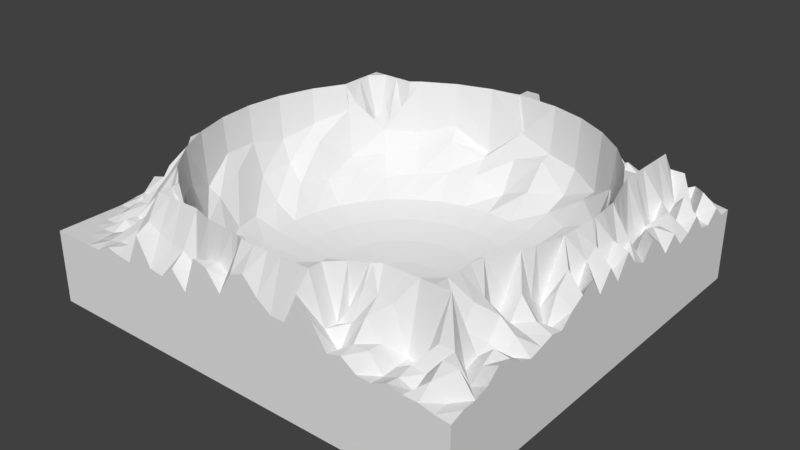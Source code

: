 # Source: environment.blend  (saved by Blender 2.79.0; exported with 4.5.12 LTS)
import bpy
from mathutils import Matrix  # noqa: F401  (used for matrix-valued properties, if any)

bpy.ops.wm.read_factory_settings(use_empty=True)
scene = bpy.context.scene
scene.name = 'Scene'

# ---- collections
col_collection_1 = bpy.data.collections.new('Collection 1'); scene.collection.children.link(col_collection_1)

# ---- world
world_world = bpy.data.worlds.new('World'); scene.world = world_world
world_world.color = (0.05088, 0.05088, 0.05088)
world_world.use_sun_shadow = False
world_world.sun_shadow_jitter_overblur = 0.0
world_world.cycles.sampling_method = 'MANUAL'

# ---- meshes
me_cube_001 = bpy.data.meshes.new('Cube.001')
me_cube_001.from_pydata([(-1.79, -0.9498, 1.526), (-0.412, 5.979, 4.392), (-0.492, 5.577, 4.233), (-0.6218, 4.925, 3.192), (-0.7966, 4.046, 2.262), (-1.01, 2.975, 1.95), (-1.253, 1.754, 1.717), (-1.516, 0.4285, 1.574), (0.9134, 5.577, 4.344), (0.7565, 5.199, 3.361), (0.5017, 4.584, 2.819), (0.1589, 3.756, 2.262), (-0.2588, 2.748, 1.95), (-0.7354, 1.597, 1.717), (-1.253, 0.3485, 1.574), (2.135, 4.925, 4.031), (1.907, 4.584, 3.781), (1.537, 4.03, 2.806), (1.04, 3.285, 2.262), (0.4331, 2.378, 1.95), (-0.2588, 1.342, 1.717), (-1.01, 0.2187, 1.574), (3.205, 4.046, 4.783), (2.916, 3.756, 3.486), (2.445, 3.285, 3.018), (1.811, 2.652, 2.262), (1.04, 1.88, 1.95), (0.1589, 0.9994, 1.717), (-0.7966, 0.0439, 1.574), (4.084, 2.975, 3.568), (3.743, 2.748, 4.247), (3.19, 2.378, 2.848), (2.445, 1.88, 2.262), (1.537, 1.274, 1.95), (0.5017, 0.5817, 1.717), (-0.6218, -0.1691, 1.574), (4.737, 1.754, 3.638), (4.358, 1.597, 3.537), (3.743, 1.342, 3.0), (2.916, 0.9994, 2.262), (1.907, 0.5817, 1.95), (0.7565, 0.1051, 1.717), (-0.492, -0.412, 1.574), (5.139, 0.4285, 5.166), (4.737, 0.3485, 3.475), (4.084, 0.2187, 2.667), (3.205, 0.0439, 2.262), (2.135, -0.1691, 1.95), (0.9134, -0.412, 1.717), (-0.412, -0.6756, 1.574), (5.275, -0.9498, 5.226), (4.865, -0.9498, 3.959), (4.199, -0.9498, 2.987), (3.303, -0.9498, 2.262), (2.212, -0.9498, 1.95), (0.9663, -0.9498, 1.717), (-0.385, -0.9498, 1.574), (5.139, -2.328, 4.581), (4.737, -2.248, 3.194), (4.084, -2.118, 2.659), (3.205, -1.944, 2.262), (2.135, -1.731, 1.95), (0.9134, -1.488, 1.717), (-0.412, -1.224, 1.574), (4.737, -3.653, 3.619), (4.358, -3.497, 3.466), (3.743, -3.242, 3.164), (2.916, -2.899, 2.262), (1.907, -2.481, 1.95), (0.7565, -2.005, 1.717), (-0.492, -1.488, 1.574), (4.084, -4.875, 5.377), (3.743, -4.647, 3.779), (3.19, -4.277, 2.749), (2.445, -3.78, 2.262), (1.537, -3.173, 1.95), (0.5017, -2.481, 1.717), (-0.6218, -1.731, 1.574), (3.205, -5.946, 3.951), (2.916, -5.656, 3.565), (2.445, -5.185, 2.938), (1.811, -4.552, 2.262), (1.04, -3.78, 1.95), (0.1589, -2.899, 1.717), (-0.7966, -1.944, 1.574), (2.135, -6.824, 3.735), (1.907, -6.483, 3.468), (1.537, -5.93, 2.882), (1.04, -5.185, 2.262), (0.4331, -4.277, 1.95), (-0.2588, -3.242, 1.717), (-1.01, -2.118, 1.574), (0.9133, -7.477, 4.29), (0.7565, -7.098, 3.628), (0.5017, -6.483, 3.146), (0.1589, -5.656, 2.262), (-0.2588, -4.647, 1.95), (-0.7354, -3.497, 1.717), (-1.253, -2.248, 1.574), (-0.412, -7.879, 4.608), (-0.492, -7.477, 3.164), (-0.6218, -6.824, 3.043), (-0.7966, -5.946, 2.262), (-1.01, -4.875, 1.95), (-1.253, -3.653, 1.717), (-1.516, -2.328, 1.574), (-1.79, -8.015, 5.252), (-1.79, -7.605, 3.898), (-1.79, -6.939, 2.917), (-1.79, -6.043, 2.262), (-1.79, -4.952, 1.95), (-1.79, -3.706, 1.717), (-1.79, -2.355, 1.574), (-3.169, -7.879, 4.838), (-3.089, -7.477, 4.375), (-2.959, -6.824, 2.915), (-2.784, -5.946, 2.262), (-2.571, -4.875, 1.95), (-2.328, -3.653, 1.717), (-2.064, -2.328, 1.574), (-4.494, -7.477, 4.847), (-4.337, -7.098, 3.118), (-4.082, -6.483, 2.728), (-3.74, -5.656, 2.262), (-3.322, -4.647, 1.95), (-2.845, -3.497, 1.717), (-2.328, -2.248, 1.574), (-5.715, -6.824, 3.599), (-5.488, -6.483, 3.531), (-5.118, -5.93, 3.103), (-4.62, -5.185, 2.262), (-4.014, -4.277, 1.95), (-3.322, -3.242, 1.717), (-2.571, -2.118, 1.574), (-6.786, -5.946, 5.167), (-6.496, -5.656, 4.107), (-6.025, -5.185, 2.669), (-5.392, -4.552, 2.262), (-4.62, -3.78, 1.95), (-3.74, -2.899, 1.717), (-2.784, -1.944, 1.574), (-7.665, -4.875, 4.893), (-7.324, -4.647, 3.469), (-6.77, -4.277, 2.662), (-6.025, -3.78, 2.262), (-5.118, -3.173, 1.95), (-4.082, -2.481, 1.717), (-2.959, -1.731, 1.574), (-8.318, -3.653, 4.18), (-7.939, -3.497, 3.845), (-7.324, -3.242, 2.736), (-6.496, -2.899, 2.262), (-5.488, -2.481, 1.95), (-4.337, -2.005, 1.717), (-3.089, -1.488, 1.574), (-8.72, -2.328, 4.913), (-8.318, -2.248, 4.291), (-7.665, -2.118, 2.656), (-6.786, -1.944, 2.262), (-5.715, -1.731, 1.95), (-4.494, -1.488, 1.717), (-3.169, -1.224, 1.574), (-8.855, -0.9498, 4.849), (-8.445, -0.9498, 3.635), (-7.78, -0.9498, 2.761), (-6.884, -0.9498, 2.262), (-5.792, -0.9498, 1.95), (-4.547, -0.9498, 1.717), (-3.196, -0.9498, 1.574), (-8.72, 0.4285, 4.557), (-8.318, 0.3485, 3.724), (-7.665, 0.2187, 3.127), (-6.786, 0.0439, 2.262), (-5.715, -0.1691, 1.95), (-4.494, -0.412, 1.717), (-3.169, -0.6756, 1.574), (-8.318, 1.754, 4.909), (-7.939, 1.597, 4.33), (-7.324, 1.342, 2.99), (-6.496, 0.9994, 2.262), (-5.488, 0.5817, 1.95), (-4.337, 0.1051, 1.717), (-3.089, -0.412, 1.574), (-7.665, 2.975, 5.266), (-7.324, 2.748, 3.492), (-6.77, 2.378, 3.098), (-6.025, 1.88, 2.262), (-5.118, 1.274, 1.95), (-4.082, 0.5817, 1.717), (-2.959, -0.1691, 1.574), (-6.786, 4.046, 4.31), (-6.496, 3.756, 3.496), (-6.025, 3.285, 2.813), (-5.392, 2.652, 2.262), (-4.62, 1.88, 1.95), (-3.74, 0.9994, 1.717), (-2.784, 0.0439, 1.574), (-5.715, 4.925, 4.225), (-5.488, 4.584, 3.693), (-5.118, 4.03, 2.949), (-4.62, 3.285, 2.262), (-4.014, 2.378, 1.95), (-3.322, 1.342, 1.717), (-2.571, 0.2187, 1.574), (-4.494, 5.577, 4.594), (-4.337, 5.199, 4.124), (-4.082, 4.584, 3.1), (-3.74, 3.756, 2.262), (-3.322, 2.748, 1.95), (-2.845, 1.597, 1.717), (-2.328, 0.3485, 1.574), (-3.169, 5.979, 3.701), (-3.089, 5.577, 3.628), (-2.959, 4.925, 3.162), (-2.784, 4.046, 2.262), (-2.571, 2.975, 1.95), (-2.328, 1.754, 1.717), (-2.064, 0.4285, 1.574), (-1.79, 6.115, 4.855), (-1.79, 5.705, 3.891), (-1.79, 5.04, 2.676), (-1.79, 4.144, 2.262), (-1.79, 3.052, 1.95), (-1.79, 1.807, 1.717), (-1.79, 0.4555, 1.574), (-9.895, -8.749, 1.272), (-9.895, -8.749, 3.953), (-9.895, 6.757, 1.272), (-9.895, 6.757, 3.953), (6.288, -8.749, 1.272), (6.288, -8.749, 3.953), (6.288, 6.757, 1.272), (6.288, 6.757, 3.953), (5.766, 6.757, 1.272), (5.244, 6.757, 1.272), (4.722, 6.757, 1.272), (4.2, 6.757, 1.272), (3.678, 6.757, 1.272), (3.156, 6.757, 1.272), (2.634, 6.757, 1.272), (2.112, 6.757, 1.272), (1.59, 6.757, 1.272), (1.068, 6.757, 1.272), (0.5456, 6.757, 1.272), (0.0236, 6.757, 1.272), (-0.4984, 6.757, 1.272), (-1.02, 6.757, 1.272), (-1.542, 6.757, 1.272), (-2.065, 6.757, 1.272), (-2.587, 6.757, 1.272), (-3.109, 6.757, 1.272), (-3.631, 6.757, 1.272), (-4.153, 6.757, 1.272), (-4.675, 6.757, 1.272), (-5.197, 6.757, 1.272), (-5.719, 6.757, 1.272), (-6.241, 6.757, 1.272), (-6.763, 6.757, 1.272), (-7.285, 6.757, 1.272), (-7.807, 6.757, 1.272), (-8.329, 6.757, 1.272), (-8.851, 6.757, 1.272), (-9.373, 6.757, 1.272), (-9.373, 6.757, 3.953), (-8.851, 6.757, 4.025), (-8.329, 6.757, 4.058), (-7.807, 6.757, 4.271), (-7.285, 6.757, 3.992), (-6.763, 6.757, 4.253), (-6.241, 6.757, 4.486), (-5.719, 6.757, 4.243), (-5.197, 6.757, 4.116), (-4.675, 6.757, 5.142), (-4.153, 6.757, 5.239), (-3.631, 6.757, 5.301), (-3.109, 6.757, 5.166), (-2.587, 6.757, 5.421), (-2.065, 6.757, 6.267), (-1.542, 6.757, 6.267), (-1.02, 6.757, 4.185), (-0.4984, 6.757, 5.261), (0.0236, 6.757, 4.044), (0.5456, 6.757, 4.629), (1.068, 6.757, 5.15), (1.59, 6.757, 4.301), (2.112, 6.757, 4.696), (2.634, 6.757, 4.175), (3.156, 6.757, 4.272), (3.678, 6.757, 4.029), (4.2, 6.757, 4.004), (4.722, 6.757, 4.261), (5.244, 6.757, 4.099), (5.766, 6.757, 4.038), (-9.373, -8.749, 1.272), (-8.851, -8.749, 1.272), (-8.329, -8.749, 1.272), (-7.807, -8.749, 1.272), (-7.285, -8.749, 1.272), (-6.763, -8.749, 1.272), (-6.241, -8.749, 1.272), (-5.719, -8.749, 1.272), (-5.197, -8.749, 1.272), (-4.675, -8.749, 1.272), (-4.153, -8.749, 1.272), (-3.631, -8.749, 1.272), (-3.109, -8.749, 1.272), (-2.587, -8.749, 1.272), (-2.065, -8.749, 1.272), (-1.542, -8.749, 1.272), (-1.02, -8.749, 1.272), (-0.4984, -8.749, 1.272), (0.0236, -8.749, 1.272), (0.5456, -8.749, 1.272), (1.068, -8.749, 1.272), (1.59, -8.749, 1.272), (2.112, -8.749, 1.272), (2.634, -8.749, 1.272), (3.156, -8.749, 1.272), (3.678, -8.749, 1.272), (4.2, -8.749, 1.272), (4.722, -8.749, 1.272), (5.244, -8.749, 1.272), (5.766, -8.749, 1.272), (5.766, -8.749, 4.012), (5.244, -8.749, 4.13), (4.722, -8.749, 4.138), (4.2, -8.749, 4.253), (3.678, -8.749, 4.014), (3.156, -8.749, 4.046), (2.634, -8.749, 4.405), (2.112, -8.749, 4.262), (1.59, -8.749, 5.059), (1.068, -8.749, 5.696), (0.5456, -8.749, 4.609), (0.0236, -8.749, 4.616), (-0.4984, -8.749, 4.98), (-1.02, -8.749, 5.55), (-1.542, -8.749, 5.351), (-2.065, -8.749, 4.515), (-2.587, -8.749, 5.181), (-3.109, -8.749, 5.317), (-3.631, -8.749, 3.986), (-4.153, -8.749, 4.587), (-4.675, -8.749, 4.149), (-5.197, -8.749, 4.218), (-5.719, -8.749, 5.188), (-6.241, -8.749, 4.064), (-6.763, -8.749, 4.117), (-7.285, -8.749, 4.235), (-7.807, -8.749, 3.966), (-8.329, -8.749, 3.953), (-8.851, -8.749, 3.953), (-9.373, -8.749, 3.953), (-9.895, 6.256, 1.272), (-9.895, 5.756, 1.272), (-9.895, 5.256, 1.272), (-9.895, 4.756, 1.272), (-9.895, 4.256, 1.272), (-9.895, 3.755, 1.272), (-9.895, 3.255, 1.272), (-9.895, 2.755, 1.272), (-9.895, 2.255, 1.272), (-9.895, 1.755, 1.272), (-9.895, 1.255, 1.272), (-9.895, 0.7543, 1.272), (-9.895, 0.2542, 1.272), (-9.895, -0.246, 1.272), (-9.895, -0.7462, 1.272), (-9.895, -1.246, 1.272), (-9.895, -1.747, 1.272), (-9.895, -2.247, 1.272), (-9.895, -2.747, 1.272), (-9.895, -3.247, 1.272), (-9.895, -3.747, 1.272), (-9.895, -4.248, 1.272), (-9.895, -4.748, 1.272), (-9.895, -5.248, 1.272), (-9.895, -5.748, 1.272), (-9.895, -6.248, 1.272), (-9.895, -6.748, 1.272), (-9.895, -7.249, 1.272), (-9.895, -7.749, 1.272), (-9.895, -8.249, 1.272), (-9.895, -8.249, 3.953), (-9.895, -7.749, 3.953), (-9.895, -7.249, 3.953), (-9.895, -6.748, 3.953), (-9.895, -6.248, 3.953), (-9.895, -5.748, 4.02), (-9.895, -5.248, 4.062), (-9.895, -4.748, 4.509), (-9.895, -4.248, 4.311), (-9.895, -3.747, 4.512), (-9.895, -3.247, 4.973), (-9.895, -2.747, 4.835), (-9.895, -2.247, 4.436), (-9.895, -1.747, 5.209), (-9.895, -1.246, 5.31), (-9.895, -0.7462, 4.172), (-9.895, -0.246, 4.102), (-9.895, 0.2542, 4.546), (-9.895, 0.7543, 4.102), (-9.895, 1.255, 4.085), (-9.895, 1.755, 4.314), (-9.895, 2.255, 4.685), (-9.895, 2.755, 4.436), (-9.895, 3.255, 4.034), (-9.895, 3.755, 3.962), (-9.895, 4.256, 4.061), (-9.895, 4.756, 4.082), (-9.895, 5.256, 4.105), (-9.895, 5.756, 3.976), (-9.895, 6.256, 3.953), (6.288, -8.249, 1.272), (6.288, -7.749, 1.272), (6.288, -7.249, 1.272), (6.288, -6.748, 1.272), (6.288, -6.248, 1.272), (6.288, -5.748, 1.272), (6.288, -5.248, 1.272), (6.288, -4.748, 1.272), (6.288, -4.248, 1.272), (6.288, -3.747, 1.272), (6.288, -3.247, 1.272), (6.288, -2.747, 1.272), (6.288, -2.247, 1.272), (6.288, -1.747, 1.272), (6.288, -1.246, 1.272), (6.288, -0.7462, 1.272), (6.288, -0.246, 1.272), (6.288, 0.2542, 1.272), (6.288, 0.7543, 1.272), (6.288, 1.255, 1.272), (6.288, 1.755, 1.272), (6.288, 2.255, 1.272), (6.288, 2.755, 1.272), (6.288, 3.255, 1.272), (6.288, 3.755, 1.272), (6.288, 4.256, 1.272), (6.288, 4.756, 1.272), (6.288, 5.256, 1.272), (6.288, 5.756, 1.272), (6.288, 6.256, 1.272), (6.288, 6.256, 3.964), (6.288, 5.756, 4.398), (6.288, 5.256, 3.955), (6.288, 4.756, 4.049), (6.288, 4.256, 4.681), (6.288, 3.755, 4.264), (6.288, 3.255, 4.072), (6.288, 2.755, 4.636), (6.288, 2.255, 4.143), (6.288, 1.755, 4.721), (6.288, 1.255, 5.011), (6.288, 0.7543, 4.434), (6.288, 0.2542, 4.669), (6.288, -0.246, 5.248), (6.288, -0.7462, 4.477), (6.288, -1.246, 5.14), (6.288, -1.747, 4.483), (6.288, -2.247, 5.19), (6.288, -2.747, 4.917), (6.288, -3.247, 4.644), (6.288, -3.747, 4.238), (6.288, -4.248, 4.34), (6.288, -4.748, 4.204), (6.288, -5.248, 4.088), (6.288, -5.748, 4.263), (6.288, -6.248, 4.622), (6.288, -6.748, 4.669), (6.288, -7.249, 4.27), (6.288, -7.749, 4.132), (6.288, -8.249, 4.11), (5.766, 6.256, 4.096), (5.766, 5.756, 4.815), (5.766, 5.256, 4.091), (5.766, 4.756, 4.136), (5.766, 4.256, 5.195), (5.766, 3.755, 4.297), (5.766, 3.255, 5.033), (5.766, 2.755, 4.735), (5.766, 2.255, 4.908), (5.766, 1.755, 5.018), (5.766, 1.255, 4.47), (5.766, 0.7543, 5.05), (5.766, 0.2542, 4.455), (5.766, -0.246, 5.435), (5.766, -0.7462, 4.205), (5.766, -1.246, 5.658), (5.766, -1.747, 5.402), (5.766, -2.247, 4.429), (5.766, -2.747, 5.56), (5.766, -3.247, 5.11), (5.766, -3.747, 3.96), (5.766, -4.248, 4.567), (5.766, -4.748, 4.392), (5.766, -5.248, 4.593), (5.766, -5.748, 4.163), (5.766, -6.248, 4.688), (5.766, -6.748, 4.42), (5.766, -7.249, 4.04), (5.766, -7.749, 4.84), (5.766, -8.249, 4.064), (5.244, 6.256, 4.705), (5.244, 5.756, 3.973), (5.244, 5.256, 5.537), (5.244, 4.756, 4.609), (5.244, 4.256, 4.235), (5.244, 3.755, 5.081), (5.244, 3.255, 4.221), (5.244, 2.755, 4.55), (5.244, 2.255, 4.135), (5.244, 1.755, 4.069), (5.244, 1.255, 4.591), (5.244, 0.7543, 3.986), (5.244, -2.747, 5.373), (5.244, -3.247, 4.381), (5.244, -3.747, 4.835), (5.244, -4.248, 5.25), (5.244, -4.748, 4.52), (5.244, -5.248, 5.028), (5.244, -5.748, 4.416), (5.244, -6.248, 4.23), (5.244, -6.748, 4.038), (5.244, -7.249, 4.896), (5.244, -7.749, 4.894), (5.244, -8.249, 4.508), (4.722, 6.256, 4.459), (4.722, 5.756, 4.584), (4.722, 5.256, 5.537), (4.722, 4.756, 6.267), (4.722, 4.256, 6.267), (4.722, 3.755, 6.267), (4.722, 3.255, 6.267), (4.722, 2.755, 6.267), (4.722, 2.255, 6.267), (4.722, -4.248, 5.027), (4.722, -4.748, 4.247), (4.722, -5.248, 5.385), (4.722, -5.748, 5.479), (4.722, -6.248, 4.834), (4.722, -6.748, 6.267), (4.722, -7.249, 4.922), (4.722, -7.749, 4.244), (4.722, -8.249, 3.964), (4.2, 6.256, 4.414), (4.2, 5.756, 4.296), (4.2, 5.256, 5.103), (4.2, 4.756, 5.466), (4.2, 4.256, 4.591), (4.2, 3.755, 5.681), (4.2, 3.255, 4.683), (4.2, -5.248, 6.267), (4.2, -5.748, 6.267), (4.2, -6.248, 6.267), (4.2, -6.748, 6.267), (4.2, -7.249, 4.009), (4.2, -7.749, 4.278), (4.2, -8.249, 4.162), (3.678, 6.256, 4.451), (3.678, 5.756, 4.024), (3.678, 5.256, 4.984), (3.678, 4.756, 4.962), (3.678, 4.256, 4.15), (3.678, 3.755, 5.785), (3.678, -5.748, 3.997), (3.678, -6.248, 4.327), (3.678, -6.748, 6.267), (3.678, -7.249, 4.004), (3.678, -7.749, 3.993), (3.678, -8.249, 3.955), (3.156, 6.256, 4.429), (3.156, 5.756, 4.26), (3.156, 5.256, 4.916), (3.156, 4.756, 4.823), (3.156, 4.256, 5.846), (3.156, -6.248, 4.213), (3.156, -6.748, 6.267), (3.156, -7.249, 5.517), (3.156, -7.749, 4.508), (3.156, -8.249, 4.543), (2.634, 6.256, 4.858), (2.634, 5.756, 4.35), (2.634, 5.256, 4.982), (2.634, 4.756, 5.277), (2.634, -6.748, 6.267), (2.634, -7.249, 5.57), (2.634, -7.749, 5.126), (2.634, -8.249, 4.528), (2.112, 6.256, 4.628), (2.112, 5.756, 4.317), (2.112, 5.256, 5.84), (2.112, -7.249, 5.557), (2.112, -7.749, 4.727), (2.112, -8.249, 4.021), (1.59, 6.256, 4.871), (1.59, 5.756, 4.519), (1.59, -7.249, 4.804), (1.59, -7.749, 4.503), (1.59, -8.249, 4.58), (1.068, 6.256, 5.555), (1.068, 5.756, 5.155), (1.068, -7.749, 6.267), (1.068, -8.249, 6.267), (0.5456, 6.256, 4.864), (0.5456, -7.749, 4.819), (0.5456, -8.249, 6.267), (0.0236, 6.256, 4.902), (0.0236, -8.249, 6.267), (-0.4984, 6.256, 5.667), (-0.4984, -8.249, 6.267), (-1.02, 6.256, 5.634), (-1.02, -8.249, 6.267), (-1.542, 6.256, 6.267), (-1.542, -8.249, 6.267), (-2.065, 6.256, 6.267), (-2.065, -8.249, 4.776), (-2.587, 6.256, 4.291), (-2.587, -8.249, 5.151), (-3.109, 6.256, 4.71), (-3.109, -8.249, 5.011), (-3.631, 6.256, 5.811), (-3.631, -8.249, 4.553), (-4.153, 6.256, 5.574), (-4.153, -7.749, 6.267), (-4.153, -8.249, 5.002), (-4.675, 6.256, 4.083), (-4.675, 5.756, 4.675), (-4.675, -7.749, 6.267), (-4.675, -8.249, 5.03), (-5.197, 6.256, 5.424), (-5.197, 5.756, 5.416), (-5.197, -7.249, 5.422), (-5.197, -7.749, 6.267), (-5.197, -8.249, 5.224), (-5.719, 6.256, 4.18), (-5.719, 5.756, 4.005), (-5.719, 5.256, 4.567), (-5.719, -7.249, 6.267), (-5.719, -7.749, 6.267), (-5.719, -8.249, 5.458), (-6.241, 6.256, 4.889), (-6.241, 5.756, 4.193), (-6.241, 5.256, 5.64), (-6.241, 4.756, 6.267), (-6.241, -6.748, 4.388), (-6.241, -7.249, 5.317), (-6.241, -7.749, 5.333), (-6.241, -8.249, 5.043), (-6.763, 6.256, 4.435), (-6.763, 5.756, 5.184), (-6.763, 5.256, 4.675), (-6.763, 4.756, 6.267), (-6.763, 4.256, 4.67), (-6.763, -6.248, 5.587), (-6.763, -6.748, 4.539), (-6.763, -7.249, 5.141), (-6.763, -7.749, 4.737), (-6.763, -8.249, 4.259), (-7.285, 6.256, 4.741), (-7.285, 5.756, 5.189), (-7.285, 5.256, 4.663), (-7.285, 4.756, 6.267), (-7.285, 4.256, 4.179), (-7.285, 3.755, 4.698), (-7.285, -5.748, 5.983), (-7.285, -6.248, 5.036), (-7.285, -6.748, 4.884), (-7.285, -7.249, 4.444), (-7.285, -7.749, 4.596), (-7.285, -8.249, 4.218), (-7.807, 6.256, 4.632), (-7.807, 5.756, 4.758), (-7.807, 5.256, 5.664), (-7.807, 4.756, 6.267), (-7.807, 4.256, 6.267), (-7.807, 3.755, 6.267), (-7.807, 3.255, 6.267), (-7.807, -5.248, 5.369), (-7.807, -5.748, 5.527), (-7.807, -6.248, 4.976), (-7.807, -6.748, 4.037), (-7.807, -7.249, 4.016), (-7.807, -7.749, 4.215), (-7.807, -8.249, 4.1), (-8.329, 6.256, 4.204), (-8.329, 5.756, 4.185), (-8.329, 5.256, 5.334), (-8.329, 4.756, 5.339), (-8.329, 4.256, 5.35), (-8.329, 3.755, 5.577), (-8.329, 3.255, 4.922), (-8.329, 2.755, 4.332), (-8.329, 2.255, 5.555), (-8.329, -4.248, 6.267), (-8.329, -4.748, 5.08), (-8.329, -5.248, 5.553), (-8.329, -5.748, 4.949), (-8.329, -6.248, 4.503), (-8.329, -6.748, 4.226), (-8.329, -7.249, 4.305), (-8.329, -7.749, 4.001), (-8.329, -8.249, 3.953), (-8.851, 6.256, 4.223), (-8.851, 5.756, 4.167), (-8.851, 5.256, 5.006), (-8.851, 4.756, 4.431), (-8.851, 4.256, 4.711), (-8.851, 3.755, 4.467), (-8.851, 3.255, 4.825), (-8.851, 2.755, 5.176), (-8.851, 2.255, 4.448), (-8.851, 1.755, 4.696), (-8.851, 1.255, 4.826), (-8.851, 0.7543, 5.766), (-8.851, 0.2542, 4.956), (-8.851, -2.247, 6.034), (-8.851, -2.747, 4.637), (-8.851, -3.247, 5.56), (-8.851, -3.747, 4.639), (-8.851, -4.248, 4.874), (-8.851, -4.748, 4.209), (-8.851, -5.248, 4.004), (-8.851, -5.748, 3.984), (-8.851, -6.248, 4.423), (-8.851, -6.748, 4.259), (-8.851, -7.249, 3.989), (-8.851, -7.749, 3.953), (-8.851, -8.249, 3.953), (-9.373, 6.256, 4.092), (-9.373, 5.756, 4.187), (-9.373, 5.256, 4.034), (-9.373, 4.756, 4.023), (-9.373, 4.256, 4.125), (-9.373, 3.755, 4.546), (-9.373, 3.255, 4.665), (-9.373, 2.755, 4.483), (-9.373, 2.255, 4.188), (-9.373, 1.755, 4.566), (-9.373, 1.255, 5.236), (-9.373, 0.7543, 5.012), (-9.373, 0.2542, 5.291), (-9.373, -0.246, 4.866), (-9.373, -0.7462, 5.338), (-9.373, -1.246, 5.007), (-9.373, -1.747, 4.494), (-9.373, -2.247, 4.711), (-9.373, -2.747, 5.417), (-9.373, -3.247, 4.694), (-9.373, -3.747, 4.652), (-9.373, -4.248, 4.361), (-9.373, -4.748, 4.651), (-9.373, -5.248, 4.001), (-9.373, -5.748, 4.264), (-9.373, -6.248, 3.986), (-9.373, -6.748, 3.953), (-9.373, -7.249, 3.953), (-9.373, -7.749, 3.953), (-9.373, -8.249, 3.953), (-9.373, 6.256, 1.272), (-9.373, 5.756, 1.272), (-9.373, 5.256, 1.272), (-9.373, 4.756, 1.272), (-9.373, 4.256, 1.272), (-9.373, 3.755, 1.272), (-9.373, 3.255, 1.272), (-9.373, 2.755, 1.272), (-9.373, 2.255, 1.272), (-9.373, 1.755, 1.272), (-9.373, 1.255, 1.272), (-9.373, 0.7543, 1.272), (-9.373, 0.2542, 1.272), (-9.373, -0.246, 1.272), (-9.373, -0.7462, 1.272), (-9.373, -1.246, 1.272), (-9.373, -1.747, 1.272), (-9.373, -2.247, 1.272), (-9.373, -2.747, 1.272), (-9.373, -3.247, 1.272), (-9.373, -3.747, 1.272), (-9.373, -4.248, 1.272), (-9.373, -4.748, 1.272), (-9.373, -5.248, 1.272), (-9.373, -5.748, 1.272), (-9.373, -6.248, 1.272), (-9.373, -6.748, 1.272), (-9.373, -7.249, 1.272), (-9.373, -7.749, 1.272), (-9.373, -8.249, 1.272), (-8.851, 6.256, 1.272), (-8.851, 5.756, 1.272), (-8.851, 5.256, 1.272), (-8.851, 4.756, 1.272), (-8.851, 4.256, 1.272), (-8.851, 3.755, 1.272), (-8.851, 3.255, 1.272), (-8.851, 2.755, 1.272), (-8.851, 2.255, 1.272), (-8.851, 1.755, 1.272), (-8.851, 1.255, 1.272), (-8.851, 0.7543, 1.272), (-8.851, 0.2542, 1.272), (-8.851, -0.246, 1.272), (-8.851, -0.7462, 1.272), (-8.851, -1.246, 1.272), (-8.851, -1.747, 1.272), (-8.851, -2.247, 1.272), (-8.851, -2.747, 1.272), (-8.851, -3.247, 1.272), (-8.851, -3.747, 1.272), (-8.851, -4.248, 1.272), (-8.851, -4.748, 1.272), (-8.851, -5.248, 1.272), (-8.851, -5.748, 1.272), (-8.851, -6.248, 1.272), (-8.851, -6.748, 1.272), (-8.851, -7.249, 1.272), (-8.851, -7.749, 1.272), (-8.851, -8.249, 1.272), (-8.329, 6.256, 1.272), (-8.329, 5.756, 1.272), (-8.329, 5.256, 1.272), (-8.329, 4.756, 1.272), (-8.329, 4.256, 1.272), (-8.329, 3.755, 1.272), (-8.329, 3.255, 1.272), (-8.329, 2.755, 1.272), (-8.329, 2.255, 1.272), (-8.329, 1.755, 1.272), (-8.329, 1.255, 1.272), (-8.329, 0.7543, 1.272), (-8.329, 0.2542, 1.272), (-8.329, -0.246, 1.272), (-8.329, -0.7462, 1.272), (-8.329, -1.246, 1.272), (-8.329, -1.747, 1.272), (-8.329, -2.247, 1.272), (-8.329, -2.747, 1.272), (-8.329, -3.247, 1.272), (-8.329, -3.747, 1.272), (-8.329, -4.248, 1.272), (-8.329, -4.748, 1.272), (-8.329, -5.248, 1.272), (-8.329, -5.748, 1.272), (-8.329, -6.248, 1.272), (-8.329, -6.748, 1.272), (-8.329, -7.249, 1.272), (-8.329, -7.749, 1.272), (-8.329, -8.249, 1.272), (-7.807, 6.256, 1.272), (-7.807, 5.756, 1.272), (-7.807, 5.256, 1.272), (-7.807, 4.756, 1.272), (-7.807, 4.256, 1.272), (-7.807, 3.755, 1.272), (-7.807, 3.255, 1.272), (-7.807, 2.755, 1.272), (-7.807, 2.255, 1.272), (-7.807, 1.755, 1.272), (-7.807, 1.255, 1.272), (-7.807, 0.7543, 1.272), (-7.807, 0.2542, 1.272), (-7.807, -0.246, 1.272), (-7.807, -0.7462, 1.272), (-7.807, -1.246, 1.272), (-7.807, -1.747, 1.272), (-7.807, -2.247, 1.272), (-7.807, -2.747, 1.272), (-7.807, -3.247, 1.272), (-7.807, -3.747, 1.272), (-7.807, -4.248, 1.272), (-7.807, -4.748, 1.272), (-7.807, -5.248, 1.272), (-7.807, -5.748, 1.272), (-7.807, -6.248, 1.272), (-7.807, -6.748, 1.272), (-7.807, -7.249, 1.272), (-7.807, -7.749, 1.272), (-7.807, -8.249, 1.272), (-7.285, 6.256, 1.272), (-7.285, 5.756, 1.272), (-7.285, 5.256, 1.272), (-7.285, 4.756, 1.272), (-7.285, 4.256, 1.272), (-7.285, 3.755, 1.272), (-7.285, 3.255, 1.272), (-7.285, 2.755, 1.272), (-7.285, 2.255, 1.272), (-7.285, 1.755, 1.272), (-7.285, 1.255, 1.272), (-7.285, 0.7543, 1.272), (-7.285, 0.2542, 1.272), (-7.285, -0.246, 1.272), (-7.285, -0.7462, 1.272), (-7.285, -1.246, 1.272), (-7.285, -1.747, 1.272), (-7.285, -2.247, 1.272), (-7.285, -2.747, 1.272), (-7.285, -3.247, 1.272), (-7.285, -3.747, 1.272), (-7.285, -4.248, 1.272), (-7.285, -4.748, 1.272), (-7.285, -5.248, 1.272), (-7.285, -5.748, 1.272), (-7.285, -6.248, 1.272), (-7.285, -6.748, 1.272), (-7.285, -7.249, 1.272), (-7.285, -7.749, 1.272), (-7.285, -8.249, 1.272), (-6.763, 6.256, 1.272), (-6.763, 5.756, 1.272), (-6.763, 5.256, 1.272), (-6.763, 4.756, 1.272), (-6.763, 4.256, 1.272), (-6.763, 3.755, 1.272), (-6.763, 3.255, 1.272), (-6.763, 2.755, 1.272), (-6.763, 2.255, 1.272), (-6.763, 1.755, 1.272), (-6.763, 1.255, 1.272), (-6.763, 0.7543, 1.272), (-6.763, 0.2542, 1.272), (-6.763, -0.246, 1.272), (-6.763, -0.7462, 1.272), (-6.763, -1.246, 1.272), (-6.763, -1.747, 1.272), (-6.763, -2.247, 1.272), (-6.763, -2.747, 1.272), (-6.763, -3.247, 1.272), (-6.763, -3.747, 1.272), (-6.763, -4.248, 1.272), (-6.763, -4.748, 1.272), (-6.763, -5.248, 1.272), (-6.763, -5.748, 1.272), (-6.763, -6.248, 1.272), (-6.763, -6.748, 1.272), (-6.763, -7.249, 1.272), (-6.763, -7.749, 1.272), (-6.763, -8.249, 1.272), (-6.241, 6.256, 1.272), (-6.241, 5.756, 1.272), (-6.241, 5.256, 1.272), (-6.241, 4.756, 1.272), (-6.241, 4.256, 1.272), (-6.241, 3.755, 1.272), (-6.241, 3.255, 1.272), (-6.241, 2.755, 1.272), (-6.241, 2.255, 1.272), (-6.241, 1.755, 1.272), (-6.241, 1.255, 1.272), (-6.241, 0.7543, 1.272), (-6.241, 0.2542, 1.272), (-6.241, -0.246, 1.272), (-6.241, -0.7462, 1.272), (-6.241, -1.246, 1.272), (-6.241, -1.747, 1.272), (-6.241, -2.247, 1.272), (-6.241, -2.747, 1.272), (-6.241, -3.247, 1.272), (-6.241, -3.747, 1.272), (-6.241, -4.248, 1.272), (-6.241, -4.748, 1.272), (-6.241, -5.248, 1.272), (-6.241, -5.748, 1.272), (-6.241, -6.248, 1.272), (-6.241, -6.748, 1.272), (-6.241, -7.249, 1.272), (-6.241, -7.749, 1.272), (-6.241, -8.249, 1.272), (-5.719, 6.256, 1.272), (-5.719, 5.756, 1.272), (-5.719, 5.256, 1.272), (-5.719, 4.756, 1.272), (-5.719, 4.256, 1.272), (-5.719, 3.755, 1.272), (-5.719, 3.255, 1.272), (-5.719, 2.755, 1.272), (-5.719, 2.255, 1.272), (-5.719, 1.755, 1.272), (-5.719, 1.255, 1.272), (-5.719, 0.7543, 1.272), (-5.719, 0.2542, 1.272), (-5.719, -0.246, 1.272), (-5.719, -0.7462, 1.272), (-5.719, -1.246, 1.272), (-5.719, -1.747, 1.272), (-5.719, -2.247, 1.272), (-5.719, -2.747, 1.272), (-5.719, -3.247, 1.272), (-5.719, -3.747, 1.272), (-5.719, -4.248, 1.272), (-5.719, -4.748, 1.272), (-5.719, -5.248, 1.272), (-5.719, -5.748, 1.272), (-5.719, -6.248, 1.272), (-5.719, -6.748, 1.272), (-5.719, -7.249, 1.272), (-5.719, -7.749, 1.272), (-5.719, -8.249, 1.272), (-5.197, 6.256, 1.272), (-5.197, 5.756, 1.272), (-5.197, 5.256, 1.272), (-5.197, 4.756, 1.272), (-5.197, 4.256, 1.272), (-5.197, 3.755, 1.272), (-5.197, 3.255, 1.272), (-5.197, 2.755, 1.272), (-5.197, 2.255, 1.272), (-5.197, 1.755, 1.272), (-5.197, 1.255, 1.272), (-5.197, 0.7543, 1.272), (-5.197, 0.2542, 1.272), (-5.197, -0.246, 1.272), (-5.197, -0.7462, 1.272), (-5.197, -1.246, 1.272), (-5.197, -1.747, 1.272), (-5.197, -2.247, 1.272), (-5.197, -2.747, 1.272), (-5.197, -3.247, 1.272), (-5.197, -3.747, 1.272), (-5.197, -4.248, 1.272), (-5.197, -4.748, 1.272), (-5.197, -5.248, 1.272), (-5.197, -5.748, 1.272), (-5.197, -6.248, 1.272), (-5.197, -6.748, 1.272), (-5.197, -7.249, 1.272), (-5.197, -7.749, 1.272), (-5.197, -8.249, 1.272), (-4.675, 6.256, 1.272), (-4.675, 5.756, 1.272), (-4.675, 5.256, 1.272), (-4.675, 4.756, 1.272), (-4.675, 4.256, 1.272), (-4.675, 3.755, 1.272), (-4.675, 3.255, 1.272), (-4.675, 2.755, 1.272), (-4.675, 2.255, 1.272), (-4.675, 1.755, 1.272), (-4.675, 1.255, 1.272), (-4.675, 0.7543, 1.272), (-4.675, 0.2542, 1.272), (-4.675, -0.246, 1.272), (-4.675, -0.7462, 1.272), (-4.675, -1.246, 1.272), (-4.675, -1.747, 1.272), (-4.675, -2.247, 1.272), (-4.675, -2.747, 1.272), (-4.675, -3.247, 1.272), (-4.675, -3.747, 1.272), (-4.675, -4.248, 1.272), (-4.675, -4.748, 1.272), (-4.675, -5.248, 1.272), (-4.675, -5.748, 1.272), (-4.675, -6.248, 1.272), (-4.675, -6.748, 1.272), (-4.675, -7.249, 1.272), (-4.675, -7.749, 1.272), (-4.675, -8.249, 1.272), (-4.153, 6.256, 1.272), (-4.153, 5.756, 1.272), (-4.153, 5.256, 1.272), (-4.153, 4.756, 1.272), (-4.153, 4.256, 1.272), (-4.153, 3.755, 1.272), (-4.153, 3.255, 1.272), (-4.153, 2.755, 1.272), (-4.153, 2.255, 1.272), (-4.153, 1.755, 1.272), (-4.153, 1.255, 1.272), (-4.153, 0.7543, 1.272), (-4.153, 0.2542, 1.272), (-4.153, -0.246, 1.272), (-4.153, -0.7462, 1.272), (-4.153, -1.246, 1.272), (-4.153, -1.747, 1.272), (-4.153, -2.247, 1.272), (-4.153, -2.747, 1.272), (-4.153, -3.247, 1.272), (-4.153, -3.747, 1.272), (-4.153, -4.248, 1.272), (-4.153, -4.748, 1.272), (-4.153, -5.248, 1.272), (-4.153, -5.748, 1.272), (-4.153, -6.248, 1.272), (-4.153, -6.748, 1.272), (-4.153, -7.249, 1.272), (-4.153, -7.749, 1.272), (-4.153, -8.249, 1.272), (-3.631, 6.256, 1.272), (-3.631, 5.756, 1.272), (-3.631, 5.256, 1.272), (-3.631, 4.756, 1.272), (-3.631, 4.256, 1.272), (-3.631, 3.755, 1.272), (-3.631, 3.255, 1.272), (-3.631, 2.755, 1.272), (-3.631, 2.255, 1.272), (-3.631, 1.755, 1.272), (-3.631, 1.255, 1.272), (-3.631, 0.7543, 1.272), (-3.631, 0.2542, 1.272), (-3.631, -0.246, 1.272), (-3.631, -0.7462, 1.272), (-3.631, -1.246, 1.272), (-3.631, -1.747, 1.272), (-3.631, -2.247, 1.272), (-3.631, -2.747, 1.272), (-3.631, -3.247, 1.272), (-3.631, -3.747, 1.272), (-3.631, -4.248, 1.272), (-3.631, -4.748, 1.272), (-3.631, -5.248, 1.272), (-3.631, -5.748, 1.272), (-3.631, -6.248, 1.272), (-3.631, -6.748, 1.272), (-3.631, -7.249, 1.272), (-3.631, -7.749, 1.272), (-3.631, -8.249, 1.272), (-3.109, 6.256, 1.272), (-3.109, 5.756, 1.272), (-3.109, 5.256, 1.272), (-3.109, 4.756, 1.272), (-3.109, 4.256, 1.272), (-3.109, 3.755, 1.272), (-3.109, 3.255, 1.272), (-3.109, 2.755, 1.272), (-3.109, 2.255, 1.272), (-3.109, 1.755, 1.272), (-3.109, 1.255, 1.272), (-3.109, 0.7543, 1.272), (-3.109, 0.2542, 1.272), (-3.109, -0.246, 1.272), (-3.109, -0.7462, 1.272), (-3.109, -1.246, 1.272), (-3.109, -1.747, 1.272), (-3.109, -2.247, 1.272), (-3.109, -2.747, 1.272), (-3.109, -3.247, 1.272), (-3.109, -3.747, 1.272), (-3.109, -4.248, 1.272), (-3.109, -4.748, 1.272), (-3.109, -5.248, 1.272), (-3.109, -5.748, 1.272), (-3.109, -6.248, 1.272), (-3.109, -6.748, 1.272), (-3.109, -7.249, 1.272), (-3.109, -7.749, 1.272), (-3.109, -8.249, 1.272), (-2.587, 6.256, 1.272), (-2.587, 5.756, 1.272), (-2.587, 5.256, 1.272), (-2.587, 4.756, 1.272), (-2.587, 4.256, 1.272), (-2.587, 3.755, 1.272), (-2.587, 3.255, 1.272), (-2.587, 2.755, 1.272), (-2.587, 2.255, 1.272), (-2.587, 1.755, 1.272), (-2.587, 1.255, 1.272), (-2.587, 0.7543, 1.272), (-2.587, 0.2542, 1.272), (-2.587, -0.246, 1.272), (-2.587, -0.7462, 1.272), (-2.587, -1.246, 1.272), (-2.587, -1.747, 1.272), (-2.587, -2.247, 1.272), (-2.587, -2.747, 1.272), (-2.587, -3.247, 1.272), (-2.587, -3.747, 1.272), (-2.587, -4.248, 1.272), (-2.587, -4.748, 1.272), (-2.587, -5.248, 1.272), (-2.587, -5.748, 1.272), (-2.587, -6.248, 1.272), (-2.587, -6.748, 1.272), (-2.587, -7.249, 1.272), (-2.587, -7.749, 1.272), (-2.587, -8.249, 1.272), (-2.065, 6.256, 1.272), (-2.065, 5.756, 1.272), (-2.065, 5.256, 1.272), (-2.065, 4.756, 1.272), (-2.065, 4.256, 1.272), (-2.065, 3.755, 1.272), (-2.065, 3.255, 1.272), (-2.065, 2.755, 1.272), (-2.065, 2.255, 1.272), (-2.065, 1.755, 1.272), (-2.065, 1.255, 1.272), (-2.065, 0.7543, 1.272), (-2.065, 0.2542, 1.272), (-2.065, -0.246, 1.272), (-2.065, -0.7462, 1.272), (-2.065, -1.246, 1.272), (-2.065, -1.747, 1.272), (-2.065, -2.247, 1.272), (-2.065, -2.747, 1.272), (-2.065, -3.247, 1.272), (-2.065, -3.747, 1.272), (-2.065, -4.248, 1.272), (-2.065, -4.748, 1.272), (-2.065, -5.248, 1.272), (-2.065, -5.748, 1.272), (-2.065, -6.248, 1.272), (-2.065, -6.748, 1.272), (-2.065, -7.249, 1.272), (-2.065, -7.749, 1.272), (-2.065, -8.249, 1.272), (-1.542, 6.256, 1.272), (-1.542, 5.756, 1.272), (-1.542, 5.256, 1.272), (-1.542, 4.756, 1.272), (-1.542, 4.256, 1.272), (-1.542, 3.755, 1.272), (-1.542, 3.255, 1.272), (-1.542, 2.755, 1.272), (-1.542, 2.255, 1.272), (-1.542, 1.755, 1.272), (-1.542, 1.255, 1.272), (-1.542, 0.7543, 1.272), (-1.542, 0.2542, 1.272), (-1.542, -0.246, 1.272), (-1.542, -0.7462, 1.272), (-1.542, -1.246, 1.272), (-1.542, -1.747, 1.272), (-1.542, -2.247, 1.272), (-1.542, -2.747, 1.272), (-1.542, -3.247, 1.272), (-1.542, -3.747, 1.272), (-1.542, -4.248, 1.272), (-1.542, -4.748, 1.272), (-1.542, -5.248, 1.272), (-1.542, -5.748, 1.272), (-1.542, -6.248, 1.272), (-1.542, -6.748, 1.272), (-1.542, -7.249, 1.272), (-1.542, -7.749, 1.272), (-1.542, -8.249, 1.272), (-1.02, 6.256, 1.272), (-1.02, 5.756, 1.272), (-1.02, 5.256, 1.272), (-1.02, 4.756, 1.272), (-1.02, 4.256, 1.272), (-1.02, 3.755, 1.272), (-1.02, 3.255, 1.272), (-1.02, 2.755, 1.272), (-1.02, 2.255, 1.272), (-1.02, 1.755, 1.272), (-1.02, 1.255, 1.272), (-1.02, 0.7543, 1.272), (-1.02, 0.2542, 1.272), (-1.02, -0.246, 1.272), (-1.02, -0.7462, 1.272), (-1.02, -1.246, 1.272), (-1.02, -1.747, 1.272), (-1.02, -2.247, 1.272), (-1.02, -2.747, 1.272), (-1.02, -3.247, 1.272), (-1.02, -3.747, 1.272), (-1.02, -4.248, 1.272), (-1.02, -4.748, 1.272), (-1.02, -5.248, 1.272), (-1.02, -5.748, 1.272), (-1.02, -6.248, 1.272), (-1.02, -6.748, 1.272), (-1.02, -7.249, 1.272), (-1.02, -7.749, 1.272), (-1.02, -8.249, 1.272), (-0.4984, 6.256, 1.272), (-0.4984, 5.756, 1.272), (-0.4984, 5.256, 1.272), (-0.4984, 4.756, 1.272), (-0.4984, 4.256, 1.272), (-0.4984, 3.755, 1.272), (-0.4984, 3.255, 1.272), (-0.4984, 2.755, 1.272), (-0.4984, 2.255, 1.272), (-0.4984, 1.755, 1.272), (-0.4984, 1.255, 1.272), (-0.4984, 0.7543, 1.272), (-0.4984, 0.2542, 1.272), (-0.4984, -0.246, 1.272), (-0.4984, -0.7462, 1.272), (-0.4984, -1.246, 1.272), (-0.4984, -1.747, 1.272), (-0.4984, -2.247, 1.272), (-0.4984, -2.747, 1.272), (-0.4984, -3.247, 1.272), (-0.4984, -3.747, 1.272), (-0.4984, -4.248, 1.272), (-0.4984, -4.748, 1.272), (-0.4984, -5.248, 1.272), (-0.4984, -5.748, 1.272), (-0.4984, -6.248, 1.272), (-0.4984, -6.748, 1.272), (-0.4984, -7.249, 1.272), (-0.4984, -7.749, 1.272), (-0.4984, -8.249, 1.272), (0.0236, 6.256, 1.272), (0.0236, 5.756, 1.272), (0.0236, 5.256, 1.272), (0.0236, 4.756, 1.272), (0.0236, 4.256, 1.272), (0.0236, 3.755, 1.272), (0.0236, 3.255, 1.272), (0.0236, 2.755, 1.272), (0.0236, 2.255, 1.272), (0.0236, 1.755, 1.272), (0.0236, 1.255, 1.272), (0.0236, 0.7543, 1.272), (0.0236, 0.2542, 1.272), (0.0236, -0.246, 1.272), (0.0236, -0.7462, 1.272), (0.0236, -1.246, 1.272), (0.0236, -1.747, 1.272), (0.0236, -2.247, 1.272), (0.0236, -2.747, 1.272), (0.0236, -3.247, 1.272), (0.0236, -3.747, 1.272), (0.0236, -4.248, 1.272), (0.0236, -4.748, 1.272), (0.0236, -5.248, 1.272), (0.0236, -5.748, 1.272), (0.0236, -6.248, 1.272), (0.0236, -6.748, 1.272), (0.0236, -7.249, 1.272), (0.0236, -7.749, 1.272), (0.0236, -8.249, 1.272), (0.5456, 6.256, 1.272), (0.5456, 5.756, 1.272), (0.5456, 5.256, 1.272), (0.5456, 4.756, 1.272), (0.5456, 4.256, 1.272), (0.5456, 3.755, 1.272), (0.5456, 3.255, 1.272), (0.5456, 2.755, 1.272), (0.5456, 2.255, 1.272), (0.5456, 1.755, 1.272), (0.5456, 1.255, 1.272), (0.5456, 0.7543, 1.272), (0.5456, 0.2542, 1.272), (0.5456, -0.246, 1.272), (0.5456, -0.7462, 1.272), (0.5456, -1.246, 1.272), (0.5456, -1.747, 1.272), (0.5456, -2.247, 1.272), (0.5456, -2.747, 1.272), (0.5456, -3.247, 1.272), (0.5456, -3.747, 1.272), (0.5456, -4.248, 1.272), (0.5456, -4.748, 1.272), (0.5456, -5.248, 1.272), (0.5456, -5.748, 1.272), (0.5456, -6.248, 1.272), (0.5456, -6.748, 1.272), (0.5456, -7.249, 1.272), (0.5456, -7.749, 1.272), (0.5456, -8.249, 1.272), (1.068, 6.256, 1.272), (1.068, 5.756, 1.272), (1.068, 5.256, 1.272), (1.068, 4.756, 1.272), (1.068, 4.256, 1.272), (1.068, 3.755, 1.272), (1.068, 3.255, 1.272), (1.068, 2.755, 1.272), (1.068, 2.255, 1.272), (1.068, 1.755, 1.272), (1.068, 1.255, 1.272), (1.068, 0.7543, 1.272), (1.068, 0.2542, 1.272), (1.068, -0.246, 1.272), (1.068, -0.7462, 1.272), (1.068, -1.246, 1.272), (1.068, -1.747, 1.272), (1.068, -2.247, 1.272), (1.068, -2.747, 1.272), (1.068, -3.247, 1.272), (1.068, -3.747, 1.272), (1.068, -4.248, 1.272), (1.068, -4.748, 1.272), (1.068, -5.248, 1.272), (1.068, -5.748, 1.272), (1.068, -6.248, 1.272), (1.068, -6.748, 1.272), (1.068, -7.249, 1.272), (1.068, -7.749, 1.272), (1.068, -8.249, 1.272), (1.59, 6.256, 1.272), (1.59, 5.756, 1.272), (1.59, 5.256, 1.272), (1.59, 4.756, 1.272), (1.59, 4.256, 1.272), (1.59, 3.755, 1.272), (1.59, 3.255, 1.272), (1.59, 2.755, 1.272), (1.59, 2.255, 1.272), (1.59, 1.755, 1.272), (1.59, 1.255, 1.272), (1.59, 0.7543, 1.272), (1.59, 0.2542, 1.272), (1.59, -0.246, 1.272), (1.59, -0.7462, 1.272), (1.59, -1.246, 1.272), (1.59, -1.747, 1.272), (1.59, -2.247, 1.272), (1.59, -2.747, 1.272), (1.59, -3.247, 1.272), (1.59, -3.747, 1.272), (1.59, -4.248, 1.272), (1.59, -4.748, 1.272), (1.59, -5.248, 1.272), (1.59, -5.748, 1.272), (1.59, -6.248, 1.272), (1.59, -6.748, 1.272), (1.59, -7.249, 1.272), (1.59, -7.749, 1.272), (1.59, -8.249, 1.272), (2.112, 6.256, 1.272), (2.112, 5.756, 1.272), (2.112, 5.256, 1.272), (2.112, 4.756, 1.272), (2.112, 4.256, 1.272), (2.112, 3.755, 1.272), (2.112, 3.255, 1.272), (2.112, 2.755, 1.272), (2.112, 2.255, 1.272), (2.112, 1.755, 1.272), (2.112, 1.255, 1.272), (2.112, 0.7543, 1.272), (2.112, 0.2542, 1.272), (2.112, -0.246, 1.272), (2.112, -0.7462, 1.272), (2.112, -1.246, 1.272), (2.112, -1.747, 1.272), (2.112, -2.247, 1.272), (2.112, -2.747, 1.272), (2.112, -3.247, 1.272), (2.112, -3.747, 1.272), (2.112, -4.248, 1.272), (2.112, -4.748, 1.272), (2.112, -5.248, 1.272), (2.112, -5.748, 1.272), (2.112, -6.248, 1.272), (2.112, -6.748, 1.272), (2.112, -7.249, 1.272), (2.112, -7.749, 1.272), (2.112, -8.249, 1.272), (2.634, 6.256, 1.272), (2.634, 5.756, 1.272), (2.634, 5.256, 1.272), (2.634, 4.756, 1.272), (2.634, 4.256, 1.272), (2.634, 3.755, 1.272), (2.634, 3.255, 1.272), (2.634, 2.755, 1.272), (2.634, 2.255, 1.272), (2.634, 1.755, 1.272), (2.634, 1.255, 1.272), (2.634, 0.7543, 1.272), (2.634, 0.2542, 1.272), (2.634, -0.246, 1.272), (2.634, -0.7462, 1.272), (2.634, -1.246, 1.272), (2.634, -1.747, 1.272), (2.634, -2.247, 1.272), (2.634, -2.747, 1.272), (2.634, -3.247, 1.272), (2.634, -3.747, 1.272), (2.634, -4.248, 1.272), (2.634, -4.748, 1.272), (2.634, -5.248, 1.272), (2.634, -5.748, 1.272), (2.634, -6.248, 1.272), (2.634, -6.748, 1.272), (2.634, -7.249, 1.272), (2.634, -7.749, 1.272), (2.634, -8.249, 1.272), (3.156, 6.256, 1.272), (3.156, 5.756, 1.272), (3.156, 5.256, 1.272), (3.156, 4.756, 1.272), (3.156, 4.256, 1.272), (3.156, 3.755, 1.272), (3.156, 3.255, 1.272), (3.156, 2.755, 1.272), (3.156, 2.255, 1.272), (3.156, 1.755, 1.272), (3.156, 1.255, 1.272), (3.156, 0.7543, 1.272), (3.156, 0.2542, 1.272), (3.156, -0.246, 1.272), (3.156, -0.7462, 1.272), (3.156, -1.246, 1.272), (3.156, -1.747, 1.272), (3.156, -2.247, 1.272), (3.156, -2.747, 1.272), (3.156, -3.247, 1.272), (3.156, -3.747, 1.272), (3.156, -4.248, 1.272), (3.156, -4.748, 1.272), (3.156, -5.248, 1.272), (3.156, -5.748, 1.272), (3.156, -6.248, 1.272), (3.156, -6.748, 1.272), (3.156, -7.249, 1.272), (3.156, -7.749, 1.272), (3.156, -8.249, 1.272), (3.678, 6.256, 1.272), (3.678, 5.756, 1.272), (3.678, 5.256, 1.272), (3.678, 4.756, 1.272), (3.678, 4.256, 1.272), (3.678, 3.755, 1.272), (3.678, 3.255, 1.272), (3.678, 2.755, 1.272), (3.678, 2.255, 1.272), (3.678, 1.755, 1.272), (3.678, 1.255, 1.272), (3.678, 0.7543, 1.272), (3.678, 0.2542, 1.272), (3.678, -0.246, 1.272), (3.678, -0.7462, 1.272), (3.678, -1.246, 1.272), (3.678, -1.747, 1.272), (3.678, -2.247, 1.272), (3.678, -2.747, 1.272), (3.678, -3.247, 1.272), (3.678, -3.747, 1.272), (3.678, -4.248, 1.272), (3.678, -4.748, 1.272), (3.678, -5.248, 1.272), (3.678, -5.748, 1.272), (3.678, -6.248, 1.272), (3.678, -6.748, 1.272), (3.678, -7.249, 1.272), (3.678, -7.749, 1.272), (3.678, -8.249, 1.272), (4.2, 6.256, 1.272), (4.2, 5.756, 1.272), (4.2, 5.256, 1.272), (4.2, 4.756, 1.272), (4.2, 4.256, 1.272), (4.2, 3.755, 1.272), (4.2, 3.255, 1.272), (4.2, 2.755, 1.272), (4.2, 2.255, 1.272), (4.2, 1.755, 1.272), (4.2, 1.255, 1.272), (4.2, 0.7543, 1.272), (4.2, 0.2542, 1.272), (4.2, -0.246, 1.272), (4.2, -0.7462, 1.272), (4.2, -1.246, 1.272), (4.2, -1.747, 1.272), (4.2, -2.247, 1.272), (4.2, -2.747, 1.272), (4.2, -3.247, 1.272), (4.2, -3.747, 1.272), (4.2, -4.248, 1.272), (4.2, -4.748, 1.272), (4.2, -5.248, 1.272), (4.2, -5.748, 1.272), (4.2, -6.248, 1.272), (4.2, -6.748, 1.272), (4.2, -7.249, 1.272), (4.2, -7.749, 1.272), (4.2, -8.249, 1.272), (4.722, 6.256, 1.272), (4.722, 5.756, 1.272), (4.722, 5.256, 1.272), (4.722, 4.756, 1.272), (4.722, 4.256, 1.272), (4.722, 3.755, 1.272), (4.722, 3.255, 1.272), (4.722, 2.755, 1.272), (4.722, 2.255, 1.272), (4.722, 1.755, 1.272), (4.722, 1.255, 1.272), (4.722, 0.7543, 1.272), (4.722, 0.2542, 1.272), (4.722, -0.246, 1.272), (4.722, -0.7462, 1.272), (4.722, -1.246, 1.272), (4.722, -1.747, 1.272), (4.722, -2.247, 1.272), (4.722, -2.747, 1.272), (4.722, -3.247, 1.272), (4.722, -3.747, 1.272), (4.722, -4.248, 1.272), (4.722, -4.748, 1.272), (4.722, -5.248, 1.272), (4.722, -5.748, 1.272), (4.722, -6.248, 1.272), (4.722, -6.748, 1.272), (4.722, -7.249, 1.272), (4.722, -7.749, 1.272), (4.722, -8.249, 1.272), (5.244, 6.256, 1.272), (5.244, 5.756, 1.272), (5.244, 5.256, 1.272), (5.244, 4.756, 1.272), (5.244, 4.256, 1.272), (5.244, 3.755, 1.272), (5.244, 3.255, 1.272), (5.244, 2.755, 1.272), (5.244, 2.255, 1.272), (5.244, 1.755, 1.272), (5.244, 1.255, 1.272), (5.244, 0.7543, 1.272), (5.244, 0.2542, 1.272), (5.244, -0.246, 1.272), (5.244, -0.7462, 1.272), (5.244, -1.246, 1.272), (5.244, -1.747, 1.272), (5.244, -2.247, 1.272), (5.244, -2.747, 1.272), (5.244, -3.247, 1.272), (5.244, -3.747, 1.272), (5.244, -4.248, 1.272), (5.244, -4.748, 1.272), (5.244, -5.248, 1.272), (5.244, -5.748, 1.272), (5.244, -6.248, 1.272), (5.244, -6.748, 1.272), (5.244, -7.249, 1.272), (5.244, -7.749, 1.272), (5.244, -8.249, 1.272), (5.766, 6.256, 1.272), (5.766, 5.756, 1.272), (5.766, 5.256, 1.272), (5.766, 4.756, 1.272), (5.766, 4.256, 1.272), (5.766, 3.755, 1.272), (5.766, 3.255, 1.272), (5.766, 2.755, 1.272), (5.766, 2.255, 1.272), (5.766, 1.755, 1.272), (5.766, 1.255, 1.272), (5.766, 0.7543, 1.272), (5.766, 0.2542, 1.272), (5.766, -0.246, 1.272), (5.766, -0.7462, 1.272), (5.766, -1.246, 1.272), (5.766, -1.747, 1.272), (5.766, -2.247, 1.272), (5.766, -2.747, 1.272), (5.766, -3.247, 1.272), (5.766, -3.747, 1.272), (5.766, -4.248, 1.272), (5.766, -4.748, 1.272), (5.766, -5.248, 1.272), (5.766, -5.748, 1.272), (5.766, -6.248, 1.272), (5.766, -6.748, 1.272), (5.766, -7.249, 1.272), (5.766, -7.749, 1.272), (5.766, -8.249, 1.272), (-2.065, 6.202, 6.267), (-3.109, 6.099, 6.267), (-2.587, 6.151, 6.267), (-3.191, 6.091, 6.267), (-1.79, 6.229, 4.84), (-3.631, 5.958, 6.267), (-4.153, 5.799, 6.267), (-4.295, 5.756, 6.267), (-4.538, 5.683, 6.267), (-4.675, 5.609, 6.267), (-5.336, 5.256, 6.267), (-5.197, 5.33, 6.267), (-5.779, 5.019, 6.267), (-5.719, 5.051, 6.267), (-6.1, 4.756, 6.267), (-6.241, 4.64, 4.035), (-6.709, 4.256, 4.715), (-6.763, 4.212, 4.979), (-6.867, 4.127, 5.285), (-7.759, 3.039, 5.817), (-7.582, 3.255, 5.562), (-7.171, 3.755, 4.313), (-7.285, 3.617, 4.867), (-7.807, 2.95, 6.267), (-7.911, 2.755, 6.267), (-8.423, 1.797, 6.267), (-8.329, 1.973, 6.267), (-8.178, 2.255, 6.267), (-8.436, 1.755, 6.267), (-8.588, 1.255, 6.267), (-8.739, 0.7543, 6.267), (-8.831, 0.4507, 6.267), (-8.851, 0.2542, 6.267), (-8.851, 0.2527, 6.267), (-8.9, -0.246, 6.267), (-8.949, -0.7462, 6.267), (-8.969, -0.9498, 6.267), (-8.94, -1.246, 6.267), (-8.851, -2.152, 6.267), (-8.891, -1.747, 6.267), (-8.831, -2.35, 6.267), (-8.842, -2.247, 6.267), (-8.711, -2.747, 6.267), (-8.559, -3.247, 6.267), (-8.423, -3.697, 6.267), (-7.759, -4.938, 6.267), (-8.329, -3.873, 6.267), (-8.396, -3.747, 6.267), (-7.807, -4.85, 6.267), (-8.129, -4.248, 6.267), (-7.861, -4.748, 6.267), (-3.109, -7.999, 6.267), (-3.191, -7.991, 6.267), (-1.79, -8.129, 6.267), (-2.065, -8.102, 6.267), (-2.587, -8.05, 6.267), (-4.538, -7.582, 5.051), (-3.989, -7.749, 6.267), (-3.631, -7.857, 6.267), (-4.153, -7.699, 4.356), (-5.197, -7.23, 5.738), (-5.162, -7.249, 5.371), (-4.675, -7.509, 5.907), (-5.719, -6.951, 6.267), (-5.779, -6.919, 6.267), (-6.763, -6.111, 6.267), (-6.867, -6.026, 6.267), (-5.986, -6.748, 6.267), (-6.596, -6.248, 6.267), (-6.241, -6.54, 6.267), (-7.505, -5.248, 6.267), (-7.285, -5.517, 6.267), (-7.095, -5.748, 6.267), (-0.3898, 6.091, 6.267), (-0.4984, 6.102, 6.267), (-0.4984, -8.002, 5.55), (-1.02, -8.053, 4.441), (-1.542, -8.104, 6.267), (-0.3898, -7.991, 3.983), (-1.02, 6.153, 6.267), (-1.542, 6.205, 6.267), (0.5456, 5.808, 6.267), (0.0236, 5.966, 6.267), (0.7148, 5.756, 6.267), (0.957, 5.683, 6.267), (0.5456, -7.707, 4.804), (0.957, -7.582, 5.18), (0.4082, -7.749, 5.497), (0.0236, -7.865, 5.429), (1.755, 5.256, 6.267), (1.59, 5.345, 6.267), (1.068, 5.624, 6.267), (2.198, -6.919, 6.267), (2.112, -6.965, 6.267), (1.581, -7.249, 6.267), (1.59, -7.244, 6.267), (1.068, -7.523, 6.267), (2.198, 5.019, 6.267), (2.112, 5.066, 6.267), (2.519, 4.756, 6.267), (2.634, 4.662, 6.267), (3.286, 4.127, 6.267), (3.156, 4.233, 6.267), (3.129, 4.256, 6.267), (4.001, 3.255, 6.267), (3.678, 3.649, 6.267), (3.591, 3.755, 6.267), (4.179, 3.039, 6.267), (3.514, -5.748, 5.235), (3.678, -5.549, 4.916), (4.179, -4.938, 5.313), (3.925, -5.248, 5.301), (3.286, -6.026, 5.015), (3.156, -6.133, 4.595), (3.015, -6.248, 4.321), (2.634, -6.561, 5.592), (2.406, -6.748, 6.267), (4.722, 2.023, 6.267), (4.598, 2.255, 6.267), (4.2, 2.999, 6.267), (4.33, 2.755, 6.267), (4.842, 1.797, 6.267), (4.855, 1.755, 6.267), (5.007, 1.255, 6.267), (5.159, 0.7543, 6.267), (5.244, 0.4734, 6.267), (5.251, 0.4507, 6.267), (5.319, -0.246, 6.267), (5.27, 0.2542, 6.267), (5.369, -0.7462, 6.267), (5.389, -0.9498, 6.267), (5.31, -1.747, 6.267), (5.359, -1.246, 6.267), (5.261, -2.247, 6.267), (5.251, -2.35, 6.267), (5.13, -2.747, 6.267), (5.244, -2.373, 6.267), (4.979, -3.247, 6.267), (4.842, -3.697, 6.267), (4.281, -4.748, 6.267), (4.2, -4.899, 6.267), (4.815, -3.747, 6.267), (4.722, -3.922, 6.267), (4.548, -4.248, 6.267)], [], [(222, 5, 4, 221), (223, 6, 5, 222), (224, 7, 6, 223), (0, 7, 224), (218, 1, 1732, 1733, 1738, 1739, 1663), (219, 2, 1, 218), (220, 3, 2, 219), (221, 4, 3, 220), (3, 10, 9, 2), (4, 11, 10, 3), (5, 12, 11, 4), (6, 13, 12, 5), (7, 14, 13, 6), (0, 14, 7), (1, 8, 1743, 1742, 1740, 1741, 1732), (2, 9, 8, 1), (14, 21, 20, 13), (0, 21, 14), (8, 15, 1756, 1757, 1748, 1749, 1750, 1743), (9, 16, 15, 8), (10, 17, 16, 9), (11, 18, 17, 10), (12, 19, 18, 11), (13, 20, 19, 12), (18, 25, 24, 17), (19, 26, 25, 18), (20, 27, 26, 19), (21, 28, 27, 20), (0, 28, 21), (15, 22, 1760, 1761, 1762, 1759, 1758, 1756), (16, 23, 22, 15), (17, 24, 23, 16), (0, 35, 28), (22, 29, 1766, 1763, 1764, 1765, 1760), (23, 30, 29, 22), (24, 31, 30, 23), (25, 32, 31, 24), (26, 33, 32, 25), (27, 34, 33, 26), (28, 35, 34, 27), (33, 40, 39, 32), (34, 41, 40, 33), (35, 42, 41, 34), (0, 42, 35), (29, 36, 1780, 1776, 1777, 1779, 1778, 1766), (30, 37, 36, 29), (31, 38, 37, 30), (32, 39, 38, 31), (36, 43, 1785, 1784, 1783, 1782, 1781, 1780), (37, 44, 43, 36), (38, 45, 44, 37), (39, 46, 45, 38), (40, 47, 46, 39), (41, 48, 47, 40), (42, 49, 48, 41), (0, 49, 42), (47, 54, 53, 46), (48, 55, 54, 47), (49, 56, 55, 48), (0, 56, 49), (43, 50, 1789, 1788, 1786, 1787, 1785), (44, 51, 50, 43), (45, 52, 51, 44), (46, 53, 52, 45), (51, 58, 57, 50), (52, 59, 58, 51), (53, 60, 59, 52), (54, 61, 60, 53), (55, 62, 61, 54), (56, 63, 62, 55), (0, 63, 56), (50, 57, 1793, 1792, 1790, 1791, 1789), (62, 69, 68, 61), (63, 70, 69, 62), (0, 70, 63), (57, 64, 1797, 1796, 1794, 1795, 1793), (58, 65, 64, 57), (59, 66, 65, 58), (60, 67, 66, 59), (61, 68, 67, 60), (65, 72, 71, 64), (66, 73, 72, 65), (67, 74, 73, 66), (68, 75, 74, 67), (69, 76, 75, 68), (70, 77, 76, 69), (0, 77, 70), (64, 71, 1769, 1799, 1798, 1802, 1801, 1800, 1797), (76, 83, 82, 75), (77, 84, 83, 76), (0, 84, 77), (71, 78, 1771, 1767, 1768, 1770, 1769), (72, 79, 78, 71), (73, 80, 79, 72), (74, 81, 80, 73), (75, 82, 81, 74), (80, 87, 86, 79), (81, 88, 87, 80), (82, 89, 88, 81), (83, 90, 89, 82), (84, 91, 90, 83), (0, 91, 84), (78, 85, 1751, 1775, 1774, 1773, 1772, 1771), (79, 86, 85, 78), (91, 98, 97, 90), (0, 98, 91), (85, 92, 1745, 1755, 1753, 1754, 1752, 1751), (86, 93, 92, 85), (87, 94, 93, 86), (88, 95, 94, 87), (89, 96, 95, 88), (90, 97, 96, 89), (95, 102, 101, 94), (96, 103, 102, 95), (97, 104, 103, 96), (98, 105, 104, 97), (0, 105, 98), (92, 99, 1737, 1747, 1746, 1744, 1745), (93, 100, 99, 92), (94, 101, 100, 93), (0, 112, 105), (99, 106, 1712, 1736, 1735, 1734, 1737), (100, 107, 106, 99), (101, 108, 107, 100), (102, 109, 108, 101), (103, 110, 109, 102), (104, 111, 110, 103), (105, 112, 111, 104), (109, 116, 115, 108), (110, 117, 116, 109), (111, 118, 117, 110), (112, 119, 118, 111), (0, 119, 112), (106, 113, 1711, 1710, 1714, 1713, 1712), (107, 114, 113, 106), (108, 115, 114, 107), (0, 126, 119), (113, 120, 1715, 1718, 1716, 1717, 1711), (114, 121, 120, 113), (115, 122, 121, 114), (116, 123, 122, 115), (117, 124, 123, 116), (118, 125, 124, 117), (119, 126, 125, 118), (124, 131, 130, 123), (125, 132, 131, 124), (126, 133, 132, 125), (0, 133, 126), (120, 127, 1723, 1722, 1719, 1720, 1721, 1715), (121, 128, 127, 120), (122, 129, 128, 121), (123, 130, 129, 122), (127, 134, 1725, 1724, 1727, 1728, 1726, 1723), (128, 135, 134, 127), (129, 136, 135, 128), (130, 137, 136, 129), (131, 138, 137, 130), (132, 139, 138, 131), (133, 140, 139, 132), (0, 140, 133), (138, 145, 144, 137), (139, 146, 145, 138), (140, 147, 146, 139), (0, 147, 140), (134, 141, 1704, 1729, 1730, 1731, 1725), (135, 142, 141, 134), (136, 143, 142, 135), (137, 144, 143, 136), (142, 149, 148, 141), (143, 150, 149, 142), (144, 151, 150, 143), (145, 152, 151, 144), (146, 153, 152, 145), (147, 154, 153, 146), (0, 154, 147), (141, 148, 1703, 1706, 1705, 1708, 1709, 1707, 1704), (153, 160, 159, 152), (154, 161, 160, 153), (0, 161, 154), (148, 155, 1699, 1701, 1702, 1703), (149, 156, 155, 148), (150, 157, 156, 149), (151, 158, 157, 150), (152, 159, 158, 151), (157, 164, 163, 156), (158, 165, 164, 157), (159, 166, 165, 158), (160, 167, 166, 159), (161, 168, 167, 160), (0, 168, 161), (155, 162, 1695, 1696, 1698, 1697, 1700, 1699), (156, 163, 162, 155), (168, 175, 174, 167), (0, 175, 168), (162, 169, 1690, 1691, 1692, 1693, 1694, 1695), (163, 170, 169, 162), (164, 171, 170, 163), (165, 172, 171, 164), (166, 173, 172, 165), (167, 174, 173, 166), (171, 178, 177, 170), (172, 179, 178, 171), (173, 180, 179, 172), (174, 181, 180, 173), (175, 182, 181, 174), (0, 182, 175), (169, 176, 1684, 1687, 1688, 1689, 1690), (170, 177, 176, 169), (182, 189, 188, 181), (0, 189, 182), (176, 183, 1678, 1682, 1683, 1686, 1685, 1684), (177, 184, 183, 176), (178, 185, 184, 177), (179, 186, 185, 178), (180, 187, 186, 179), (181, 188, 187, 180), (186, 193, 192, 185), (187, 194, 193, 186), (188, 195, 194, 187), (189, 196, 195, 188), (0, 196, 189), (183, 190, 1677, 1680, 1681, 1679, 1678), (184, 191, 190, 183), (185, 192, 191, 184), (0, 203, 196), (190, 197, 1671, 1673, 1674, 1675, 1676, 1677), (191, 198, 197, 190), (192, 199, 198, 191), (193, 200, 199, 192), (194, 201, 200, 193), (195, 202, 201, 194), (196, 203, 202, 195), (200, 207, 206, 199), (201, 208, 207, 200), (202, 209, 208, 201), (203, 210, 209, 202), (0, 210, 203), (197, 204, 1667, 1668, 1670, 1669, 1672, 1671), (198, 205, 204, 197), (199, 206, 205, 198), (0, 217, 210), (204, 211, 1662, 1664, 1665, 1666, 1667), (205, 212, 211, 204), (206, 213, 212, 205), (207, 214, 213, 206), (208, 215, 214, 207), (209, 216, 215, 208), (210, 217, 216, 209), (215, 222, 221, 214), (216, 223, 222, 215), (217, 224, 223, 216), (0, 224, 217), (211, 218, 1663, 1659, 1661, 1660, 1662), (212, 219, 218, 211), (213, 220, 219, 212), (214, 221, 220, 213), (353, 412, 228, 227), (233, 292, 232, 231), (413, 472, 230, 229), (293, 352, 226, 225), (1658, 413, 229, 322), (758, 383, 226, 352), (472, 502, 323, 230), (502, 526, 324, 323), (526, 544, 325, 324), (544, 558, 326, 325), (558, 570, 327, 326), (570, 580, 328, 327), (580, 588, 329, 328), (588, 594, 330, 329), (594, 599, 331, 330), (599, 603, 332, 331), (603, 606, 333, 332), (606, 608, 334, 333), (608, 610, 335, 334), (610, 612, 336, 335), (612, 614, 337, 336), (614, 616, 338, 337), (616, 618, 339, 338), (618, 620, 340, 339), (620, 622, 341, 340), (622, 625, 342, 341), (625, 629, 343, 342), (629, 634, 344, 343), (634, 640, 345, 344), (640, 648, 346, 345), (648, 658, 347, 346), (658, 670, 348, 347), (670, 684, 349, 348), (684, 702, 350, 349), (702, 728, 351, 350), (728, 758, 352, 351), (382, 788, 293, 225), (788, 818, 294, 293), (818, 848, 295, 294), (848, 878, 296, 295), (878, 908, 297, 296), (908, 938, 298, 297), (938, 968, 299, 298), (968, 998, 300, 299), (998, 1028, 301, 300), (1028, 1058, 302, 301), (1058, 1088, 303, 302), (1088, 1118, 304, 303), (1118, 1148, 305, 304), (1148, 1178, 306, 305), (1178, 1208, 307, 306), (1208, 1238, 308, 307), (1238, 1268, 309, 308), (1268, 1298, 310, 309), (1298, 1328, 311, 310), (1328, 1358, 312, 311), (1358, 1388, 313, 312), (1388, 1418, 314, 313), (1418, 1448, 315, 314), (1448, 1478, 316, 315), (1478, 1508, 317, 316), (1508, 1538, 318, 317), (1538, 1568, 319, 318), (1568, 1598, 320, 319), (1598, 1628, 321, 320), (1628, 1658, 322, 321), (229, 230, 323, 322), (322, 323, 324, 321), (321, 324, 325, 320), (320, 325, 326, 319), (319, 326, 327, 318), (318, 327, 328, 317), (317, 328, 329, 316), (316, 329, 330, 315), (315, 330, 331, 314), (314, 331, 332, 313), (313, 332, 333, 312), (312, 333, 334, 311), (311, 334, 335, 310), (310, 335, 336, 309), (309, 336, 337, 308), (308, 337, 338, 307), (307, 338, 339, 306), (306, 339, 340, 305), (305, 340, 341, 304), (304, 341, 342, 303), (303, 342, 343, 302), (302, 343, 344, 301), (301, 344, 345, 300), (300, 345, 346, 299), (299, 346, 347, 298), (298, 347, 348, 297), (297, 348, 349, 296), (296, 349, 350, 295), (295, 350, 351, 294), (294, 351, 352, 293), (227, 228, 263, 262), (262, 263, 264, 261), (261, 264, 265, 260), (260, 265, 266, 259), (259, 266, 267, 258), (258, 267, 268, 257), (257, 268, 269, 256), (256, 269, 270, 255), (255, 270, 271, 254), (254, 271, 272, 253), (253, 272, 273, 252), (252, 273, 274, 251), (251, 274, 275, 250), (250, 275, 276, 249), (249, 276, 277, 248), (248, 277, 278, 247), (247, 278, 279, 246), (246, 279, 280, 245), (245, 280, 281, 244), (244, 281, 282, 243), (243, 282, 283, 242), (242, 283, 284, 241), (241, 284, 285, 240), (240, 285, 286, 239), (239, 286, 287, 238), (238, 287, 288, 237), (237, 288, 289, 236), (236, 289, 290, 235), (235, 290, 291, 234), (234, 291, 292, 233), (234, 233, 1629, 1599), (1599, 1629, 1630, 1600), (1600, 1630, 1631, 1601), (1601, 1631, 1632, 1602), (1602, 1632, 1633, 1603), (1603, 1633, 1634, 1604), (1604, 1634, 1635, 1605), (1605, 1635, 1636, 1606), (1606, 1636, 1637, 1607), (1607, 1637, 1638, 1608), (1608, 1638, 1639, 1609), (1609, 1639, 1640, 1610), (1610, 1640, 1641, 1611), (1611, 1641, 1642, 1612), (1612, 1642, 1643, 1613), (1613, 1643, 1644, 1614), (1614, 1644, 1645, 1615), (1615, 1645, 1646, 1616), (1616, 1646, 1647, 1617), (1617, 1647, 1648, 1618), (1618, 1648, 1649, 1619), (1619, 1649, 1650, 1620), (1620, 1650, 1651, 1621), (1621, 1651, 1652, 1622), (1622, 1652, 1653, 1623), (1623, 1653, 1654, 1624), (1624, 1654, 1655, 1625), (1625, 1655, 1656, 1626), (1626, 1656, 1657, 1627), (1627, 1657, 1658, 1628), (235, 234, 1599, 1569), (1569, 1599, 1600, 1570), (1570, 1600, 1601, 1571), (1571, 1601, 1602, 1572), (1572, 1602, 1603, 1573), (1573, 1603, 1604, 1574), (1574, 1604, 1605, 1575), (1575, 1605, 1606, 1576), (1576, 1606, 1607, 1577), (1577, 1607, 1608, 1578), (1578, 1608, 1609, 1579), (1579, 1609, 1610, 1580), (1580, 1610, 1611, 1581), (1581, 1611, 1612, 1582), (1582, 1612, 1613, 1583), (1583, 1613, 1614, 1584), (1584, 1614, 1615, 1585), (1585, 1615, 1616, 1586), (1586, 1616, 1617, 1587), (1587, 1617, 1618, 1588), (1588, 1618, 1619, 1589), (1589, 1619, 1620, 1590), (1590, 1620, 1621, 1591), (1591, 1621, 1622, 1592), (1592, 1622, 1623, 1593), (1593, 1623, 1624, 1594), (1594, 1624, 1625, 1595), (1595, 1625, 1626, 1596), (1596, 1626, 1627, 1597), (1597, 1627, 1628, 1598), (236, 235, 1569, 1539), (1539, 1569, 1570, 1540), (1540, 1570, 1571, 1541), (1541, 1571, 1572, 1542), (1542, 1572, 1573, 1543), (1543, 1573, 1574, 1544), (1544, 1574, 1575, 1545), (1545, 1575, 1576, 1546), (1546, 1576, 1577, 1547), (1547, 1577, 1578, 1548), (1548, 1578, 1579, 1549), (1549, 1579, 1580, 1550), (1550, 1580, 1581, 1551), (1551, 1581, 1582, 1552), (1552, 1582, 1583, 1553), (1553, 1583, 1584, 1554), (1554, 1584, 1585, 1555), (1555, 1585, 1586, 1556), (1556, 1586, 1587, 1557), (1557, 1587, 1588, 1558), (1558, 1588, 1589, 1559), (1559, 1589, 1590, 1560), (1560, 1590, 1591, 1561), (1561, 1591, 1592, 1562), (1562, 1592, 1593, 1563), (1563, 1593, 1594, 1564), (1564, 1594, 1595, 1565), (1565, 1595, 1596, 1566), (1566, 1596, 1597, 1567), (1567, 1597, 1598, 1568), (237, 236, 1539, 1509), (1509, 1539, 1540, 1510), (1510, 1540, 1541, 1511), (1511, 1541, 1542, 1512), (1512, 1542, 1543, 1513), (1513, 1543, 1544, 1514), (1514, 1544, 1545, 1515), (1515, 1545, 1546, 1516), (1516, 1546, 1547, 1517), (1517, 1547, 1548, 1518), (1518, 1548, 1549, 1519), (1519, 1549, 1550, 1520), (1520, 1550, 1551, 1521), (1521, 1551, 1552, 1522), (1522, 1552, 1553, 1523), (1523, 1553, 1554, 1524), (1524, 1554, 1555, 1525), (1525, 1555, 1556, 1526), (1526, 1556, 1557, 1527), (1527, 1557, 1558, 1528), (1528, 1558, 1559, 1529), (1529, 1559, 1560, 1530), (1530, 1560, 1561, 1531), (1531, 1561, 1562, 1532), (1532, 1562, 1563, 1533), (1533, 1563, 1564, 1534), (1534, 1564, 1565, 1535), (1535, 1565, 1566, 1536), (1536, 1566, 1567, 1537), (1537, 1567, 1568, 1538), (238, 237, 1509, 1479), (1479, 1509, 1510, 1480), (1480, 1510, 1511, 1481), (1481, 1511, 1512, 1482), (1482, 1512, 1513, 1483), (1483, 1513, 1514, 1484), (1484, 1514, 1515, 1485), (1485, 1515, 1516, 1486), (1486, 1516, 1517, 1487), (1487, 1517, 1518, 1488), (1488, 1518, 1519, 1489), (1489, 1519, 1520, 1490), (1490, 1520, 1521, 1491), (1491, 1521, 1522, 1492), (1492, 1522, 1523, 1493), (1493, 1523, 1524, 1494), (1494, 1524, 1525, 1495), (1495, 1525, 1526, 1496), (1496, 1526, 1527, 1497), (1497, 1527, 1528, 1498), (1498, 1528, 1529, 1499), (1499, 1529, 1530, 1500), (1500, 1530, 1531, 1501), (1501, 1531, 1532, 1502), (1502, 1532, 1533, 1503), (1503, 1533, 1534, 1504), (1504, 1534, 1535, 1505), (1505, 1535, 1536, 1506), (1506, 1536, 1537, 1507), (1507, 1537, 1538, 1508), (239, 238, 1479, 1449), (1449, 1479, 1480, 1450), (1450, 1480, 1481, 1451), (1451, 1481, 1482, 1452), (1452, 1482, 1483, 1453), (1453, 1483, 1484, 1454), (1454, 1484, 1485, 1455), (1455, 1485, 1486, 1456), (1456, 1486, 1487, 1457), (1457, 1487, 1488, 1458), (1458, 1488, 1489, 1459), (1459, 1489, 1490, 1460), (1460, 1490, 1491, 1461), (1461, 1491, 1492, 1462), (1462, 1492, 1493, 1463), (1463, 1493, 1494, 1464), (1464, 1494, 1495, 1465), (1465, 1495, 1496, 1466), (1466, 1496, 1497, 1467), (1467, 1497, 1498, 1468), (1468, 1498, 1499, 1469), (1469, 1499, 1500, 1470), (1470, 1500, 1501, 1471), (1471, 1501, 1502, 1472), (1472, 1502, 1503, 1473), (1473, 1503, 1504, 1474), (1474, 1504, 1505, 1475), (1475, 1505, 1506, 1476), (1476, 1506, 1507, 1477), (1477, 1507, 1508, 1478), (240, 239, 1449, 1419), (1419, 1449, 1450, 1420), (1420, 1450, 1451, 1421), (1421, 1451, 1452, 1422), (1422, 1452, 1453, 1423), (1423, 1453, 1454, 1424), (1424, 1454, 1455, 1425), (1425, 1455, 1456, 1426), (1426, 1456, 1457, 1427), (1427, 1457, 1458, 1428), (1428, 1458, 1459, 1429), (1429, 1459, 1460, 1430), (1430, 1460, 1461, 1431), (1431, 1461, 1462, 1432), (1432, 1462, 1463, 1433), (1433, 1463, 1464, 1434), (1434, 1464, 1465, 1435), (1435, 1465, 1466, 1436), (1436, 1466, 1467, 1437), (1437, 1467, 1468, 1438), (1438, 1468, 1469, 1439), (1439, 1469, 1470, 1440), (1440, 1470, 1471, 1441), (1441, 1471, 1472, 1442), (1442, 1472, 1473, 1443), (1443, 1473, 1474, 1444), (1444, 1474, 1475, 1445), (1445, 1475, 1476, 1446), (1446, 1476, 1477, 1447), (1447, 1477, 1478, 1448), (241, 240, 1419, 1389), (1389, 1419, 1420, 1390), (1390, 1420, 1421, 1391), (1391, 1421, 1422, 1392), (1392, 1422, 1423, 1393), (1393, 1423, 1424, 1394), (1394, 1424, 1425, 1395), (1395, 1425, 1426, 1396), (1396, 1426, 1427, 1397), (1397, 1427, 1428, 1398), (1398, 1428, 1429, 1399), (1399, 1429, 1430, 1400), (1400, 1430, 1431, 1401), (1401, 1431, 1432, 1402), (1402, 1432, 1433, 1403), (1403, 1433, 1434, 1404), (1404, 1434, 1435, 1405), (1405, 1435, 1436, 1406), (1406, 1436, 1437, 1407), (1407, 1437, 1438, 1408), (1408, 1438, 1439, 1409), (1409, 1439, 1440, 1410), (1410, 1440, 1441, 1411), (1411, 1441, 1442, 1412), (1412, 1442, 1443, 1413), (1413, 1443, 1444, 1414), (1414, 1444, 1445, 1415), (1415, 1445, 1446, 1416), (1416, 1446, 1447, 1417), (1417, 1447, 1448, 1418), (242, 241, 1389, 1359), (1359, 1389, 1390, 1360), (1360, 1390, 1391, 1361), (1361, 1391, 1392, 1362), (1362, 1392, 1393, 1363), (1363, 1393, 1394, 1364), (1364, 1394, 1395, 1365), (1365, 1395, 1396, 1366), (1366, 1396, 1397, 1367), (1367, 1397, 1398, 1368), (1368, 1398, 1399, 1369), (1369, 1399, 1400, 1370), (1370, 1400, 1401, 1371), (1371, 1401, 1402, 1372), (1372, 1402, 1403, 1373), (1373, 1403, 1404, 1374), (1374, 1404, 1405, 1375), (1375, 1405, 1406, 1376), (1376, 1406, 1407, 1377), (1377, 1407, 1408, 1378), (1378, 1408, 1409, 1379), (1379, 1409, 1410, 1380), (1380, 1410, 1411, 1381), (1381, 1411, 1412, 1382), (1382, 1412, 1413, 1383), (1383, 1413, 1414, 1384), (1384, 1414, 1415, 1385), (1385, 1415, 1416, 1386), (1386, 1416, 1417, 1387), (1387, 1417, 1418, 1388), (243, 242, 1359, 1329), (1329, 1359, 1360, 1330), (1330, 1360, 1361, 1331), (1331, 1361, 1362, 1332), (1332, 1362, 1363, 1333), (1333, 1363, 1364, 1334), (1334, 1364, 1365, 1335), (1335, 1365, 1366, 1336), (1336, 1366, 1367, 1337), (1337, 1367, 1368, 1338), (1338, 1368, 1369, 1339), (1339, 1369, 1370, 1340), (1340, 1370, 1371, 1341), (1341, 1371, 1372, 1342), (1342, 1372, 1373, 1343), (1343, 1373, 1374, 1344), (1344, 1374, 1375, 1345), (1345, 1375, 1376, 1346), (1346, 1376, 1377, 1347), (1347, 1377, 1378, 1348), (1348, 1378, 1379, 1349), (1349, 1379, 1380, 1350), (1350, 1380, 1381, 1351), (1351, 1381, 1382, 1352), (1352, 1382, 1383, 1353), (1353, 1383, 1384, 1354), (1354, 1384, 1385, 1355), (1355, 1385, 1386, 1356), (1356, 1386, 1387, 1357), (1357, 1387, 1388, 1358), (244, 243, 1329, 1299), (1299, 1329, 1330, 1300), (1300, 1330, 1331, 1301), (1301, 1331, 1332, 1302), (1302, 1332, 1333, 1303), (1303, 1333, 1334, 1304), (1304, 1334, 1335, 1305), (1305, 1335, 1336, 1306), (1306, 1336, 1337, 1307), (1307, 1337, 1338, 1308), (1308, 1338, 1339, 1309), (1309, 1339, 1340, 1310), (1310, 1340, 1341, 1311), (1311, 1341, 1342, 1312), (1312, 1342, 1343, 1313), (1313, 1343, 1344, 1314), (1314, 1344, 1345, 1315), (1315, 1345, 1346, 1316), (1316, 1346, 1347, 1317), (1317, 1347, 1348, 1318), (1318, 1348, 1349, 1319), (1319, 1349, 1350, 1320), (1320, 1350, 1351, 1321), (1321, 1351, 1352, 1322), (1322, 1352, 1353, 1323), (1323, 1353, 1354, 1324), (1324, 1354, 1355, 1325), (1325, 1355, 1356, 1326), (1326, 1356, 1357, 1327), (1327, 1357, 1358, 1328), (245, 244, 1299, 1269), (1269, 1299, 1300, 1270), (1270, 1300, 1301, 1271), (1271, 1301, 1302, 1272), (1272, 1302, 1303, 1273), (1273, 1303, 1304, 1274), (1274, 1304, 1305, 1275), (1275, 1305, 1306, 1276), (1276, 1306, 1307, 1277), (1277, 1307, 1308, 1278), (1278, 1308, 1309, 1279), (1279, 1309, 1310, 1280), (1280, 1310, 1311, 1281), (1281, 1311, 1312, 1282), (1282, 1312, 1313, 1283), (1283, 1313, 1314, 1284), (1284, 1314, 1315, 1285), (1285, 1315, 1316, 1286), (1286, 1316, 1317, 1287), (1287, 1317, 1318, 1288), (1288, 1318, 1319, 1289), (1289, 1319, 1320, 1290), (1290, 1320, 1321, 1291), (1291, 1321, 1322, 1292), (1292, 1322, 1323, 1293), (1293, 1323, 1324, 1294), (1294, 1324, 1325, 1295), (1295, 1325, 1326, 1296), (1296, 1326, 1327, 1297), (1297, 1327, 1328, 1298), (246, 245, 1269, 1239), (1239, 1269, 1270, 1240), (1240, 1270, 1271, 1241), (1241, 1271, 1272, 1242), (1242, 1272, 1273, 1243), (1243, 1273, 1274, 1244), (1244, 1274, 1275, 1245), (1245, 1275, 1276, 1246), (1246, 1276, 1277, 1247), (1247, 1277, 1278, 1248), (1248, 1278, 1279, 1249), (1249, 1279, 1280, 1250), (1250, 1280, 1281, 1251), (1251, 1281, 1282, 1252), (1252, 1282, 1283, 1253), (1253, 1283, 1284, 1254), (1254, 1284, 1285, 1255), (1255, 1285, 1286, 1256), (1256, 1286, 1287, 1257), (1257, 1287, 1288, 1258), (1258, 1288, 1289, 1259), (1259, 1289, 1290, 1260), (1260, 1290, 1291, 1261), (1261, 1291, 1292, 1262), (1262, 1292, 1293, 1263), (1263, 1293, 1294, 1264), (1264, 1294, 1295, 1265), (1265, 1295, 1296, 1266), (1266, 1296, 1297, 1267), (1267, 1297, 1298, 1268), (247, 246, 1239, 1209), (1209, 1239, 1240, 1210), (1210, 1240, 1241, 1211), (1211, 1241, 1242, 1212), (1212, 1242, 1243, 1213), (1213, 1243, 1244, 1214), (1214, 1244, 1245, 1215), (1215, 1245, 1246, 1216), (1216, 1246, 1247, 1217), (1217, 1247, 1248, 1218), (1218, 1248, 1249, 1219), (1219, 1249, 1250, 1220), (1220, 1250, 1251, 1221), (1221, 1251, 1252, 1222), (1222, 1252, 1253, 1223), (1223, 1253, 1254, 1224), (1224, 1254, 1255, 1225), (1225, 1255, 1256, 1226), (1226, 1256, 1257, 1227), (1227, 1257, 1258, 1228), (1228, 1258, 1259, 1229), (1229, 1259, 1260, 1230), (1230, 1260, 1261, 1231), (1231, 1261, 1262, 1232), (1232, 1262, 1263, 1233), (1233, 1263, 1264, 1234), (1234, 1264, 1265, 1235), (1235, 1265, 1266, 1236), (1236, 1266, 1267, 1237), (1237, 1267, 1268, 1238), (248, 247, 1209, 1179), (1179, 1209, 1210, 1180), (1180, 1210, 1211, 1181), (1181, 1211, 1212, 1182), (1182, 1212, 1213, 1183), (1183, 1213, 1214, 1184), (1184, 1214, 1215, 1185), (1185, 1215, 1216, 1186), (1186, 1216, 1217, 1187), (1187, 1217, 1218, 1188), (1188, 1218, 1219, 1189), (1189, 1219, 1220, 1190), (1190, 1220, 1221, 1191), (1191, 1221, 1222, 1192), (1192, 1222, 1223, 1193), (1193, 1223, 1224, 1194), (1194, 1224, 1225, 1195), (1195, 1225, 1226, 1196), (1196, 1226, 1227, 1197), (1197, 1227, 1228, 1198), (1198, 1228, 1229, 1199), (1199, 1229, 1230, 1200), (1200, 1230, 1231, 1201), (1201, 1231, 1232, 1202), (1202, 1232, 1233, 1203), (1203, 1233, 1234, 1204), (1204, 1234, 1235, 1205), (1205, 1235, 1236, 1206), (1206, 1236, 1237, 1207), (1207, 1237, 1238, 1208), (249, 248, 1179, 1149), (1149, 1179, 1180, 1150), (1150, 1180, 1181, 1151), (1151, 1181, 1182, 1152), (1152, 1182, 1183, 1153), (1153, 1183, 1184, 1154), (1154, 1184, 1185, 1155), (1155, 1185, 1186, 1156), (1156, 1186, 1187, 1157), (1157, 1187, 1188, 1158), (1158, 1188, 1189, 1159), (1159, 1189, 1190, 1160), (1160, 1190, 1191, 1161), (1161, 1191, 1192, 1162), (1162, 1192, 1193, 1163), (1163, 1193, 1194, 1164), (1164, 1194, 1195, 1165), (1165, 1195, 1196, 1166), (1166, 1196, 1197, 1167), (1167, 1197, 1198, 1168), (1168, 1198, 1199, 1169), (1169, 1199, 1200, 1170), (1170, 1200, 1201, 1171), (1171, 1201, 1202, 1172), (1172, 1202, 1203, 1173), (1173, 1203, 1204, 1174), (1174, 1204, 1205, 1175), (1175, 1205, 1206, 1176), (1176, 1206, 1207, 1177), (1177, 1207, 1208, 1178), (250, 249, 1149, 1119), (1119, 1149, 1150, 1120), (1120, 1150, 1151, 1121), (1121, 1151, 1152, 1122), (1122, 1152, 1153, 1123), (1123, 1153, 1154, 1124), (1124, 1154, 1155, 1125), (1125, 1155, 1156, 1126), (1126, 1156, 1157, 1127), (1127, 1157, 1158, 1128), (1128, 1158, 1159, 1129), (1129, 1159, 1160, 1130), (1130, 1160, 1161, 1131), (1131, 1161, 1162, 1132), (1132, 1162, 1163, 1133), (1133, 1163, 1164, 1134), (1134, 1164, 1165, 1135), (1135, 1165, 1166, 1136), (1136, 1166, 1167, 1137), (1137, 1167, 1168, 1138), (1138, 1168, 1169, 1139), (1139, 1169, 1170, 1140), (1140, 1170, 1171, 1141), (1141, 1171, 1172, 1142), (1142, 1172, 1173, 1143), (1143, 1173, 1174, 1144), (1144, 1174, 1175, 1145), (1145, 1175, 1176, 1146), (1146, 1176, 1177, 1147), (1147, 1177, 1178, 1148), (251, 250, 1119, 1089), (1089, 1119, 1120, 1090), (1090, 1120, 1121, 1091), (1091, 1121, 1122, 1092), (1092, 1122, 1123, 1093), (1093, 1123, 1124, 1094), (1094, 1124, 1125, 1095), (1095, 1125, 1126, 1096), (1096, 1126, 1127, 1097), (1097, 1127, 1128, 1098), (1098, 1128, 1129, 1099), (1099, 1129, 1130, 1100), (1100, 1130, 1131, 1101), (1101, 1131, 1132, 1102), (1102, 1132, 1133, 1103), (1103, 1133, 1134, 1104), (1104, 1134, 1135, 1105), (1105, 1135, 1136, 1106), (1106, 1136, 1137, 1107), (1107, 1137, 1138, 1108), (1108, 1138, 1139, 1109), (1109, 1139, 1140, 1110), (1110, 1140, 1141, 1111), (1111, 1141, 1142, 1112), (1112, 1142, 1143, 1113), (1113, 1143, 1144, 1114), (1114, 1144, 1145, 1115), (1115, 1145, 1146, 1116), (1116, 1146, 1147, 1117), (1117, 1147, 1148, 1118), (252, 251, 1089, 1059), (1059, 1089, 1090, 1060), (1060, 1090, 1091, 1061), (1061, 1091, 1092, 1062), (1062, 1092, 1093, 1063), (1063, 1093, 1094, 1064), (1064, 1094, 1095, 1065), (1065, 1095, 1096, 1066), (1066, 1096, 1097, 1067), (1067, 1097, 1098, 1068), (1068, 1098, 1099, 1069), (1069, 1099, 1100, 1070), (1070, 1100, 1101, 1071), (1071, 1101, 1102, 1072), (1072, 1102, 1103, 1073), (1073, 1103, 1104, 1074), (1074, 1104, 1105, 1075), (1075, 1105, 1106, 1076), (1076, 1106, 1107, 1077), (1077, 1107, 1108, 1078), (1078, 1108, 1109, 1079), (1079, 1109, 1110, 1080), (1080, 1110, 1111, 1081), (1081, 1111, 1112, 1082), (1082, 1112, 1113, 1083), (1083, 1113, 1114, 1084), (1084, 1114, 1115, 1085), (1085, 1115, 1116, 1086), (1086, 1116, 1117, 1087), (1087, 1117, 1118, 1088), (253, 252, 1059, 1029), (1029, 1059, 1060, 1030), (1030, 1060, 1061, 1031), (1031, 1061, 1062, 1032), (1032, 1062, 1063, 1033), (1033, 1063, 1064, 1034), (1034, 1064, 1065, 1035), (1035, 1065, 1066, 1036), (1036, 1066, 1067, 1037), (1037, 1067, 1068, 1038), (1038, 1068, 1069, 1039), (1039, 1069, 1070, 1040), (1040, 1070, 1071, 1041), (1041, 1071, 1072, 1042), (1042, 1072, 1073, 1043), (1043, 1073, 1074, 1044), (1044, 1074, 1075, 1045), (1045, 1075, 1076, 1046), (1046, 1076, 1077, 1047), (1047, 1077, 1078, 1048), (1048, 1078, 1079, 1049), (1049, 1079, 1080, 1050), (1050, 1080, 1081, 1051), (1051, 1081, 1082, 1052), (1052, 1082, 1083, 1053), (1053, 1083, 1084, 1054), (1054, 1084, 1085, 1055), (1055, 1085, 1086, 1056), (1056, 1086, 1087, 1057), (1057, 1087, 1088, 1058), (254, 253, 1029, 999), (999, 1029, 1030, 1000), (1000, 1030, 1031, 1001), (1001, 1031, 1032, 1002), (1002, 1032, 1033, 1003), (1003, 1033, 1034, 1004), (1004, 1034, 1035, 1005), (1005, 1035, 1036, 1006), (1006, 1036, 1037, 1007), (1007, 1037, 1038, 1008), (1008, 1038, 1039, 1009), (1009, 1039, 1040, 1010), (1010, 1040, 1041, 1011), (1011, 1041, 1042, 1012), (1012, 1042, 1043, 1013), (1013, 1043, 1044, 1014), (1014, 1044, 1045, 1015), (1015, 1045, 1046, 1016), (1016, 1046, 1047, 1017), (1017, 1047, 1048, 1018), (1018, 1048, 1049, 1019), (1019, 1049, 1050, 1020), (1020, 1050, 1051, 1021), (1021, 1051, 1052, 1022), (1022, 1052, 1053, 1023), (1023, 1053, 1054, 1024), (1024, 1054, 1055, 1025), (1025, 1055, 1056, 1026), (1026, 1056, 1057, 1027), (1027, 1057, 1058, 1028), (255, 254, 999, 969), (969, 999, 1000, 970), (970, 1000, 1001, 971), (971, 1001, 1002, 972), (972, 1002, 1003, 973), (973, 1003, 1004, 974), (974, 1004, 1005, 975), (975, 1005, 1006, 976), (976, 1006, 1007, 977), (977, 1007, 1008, 978), (978, 1008, 1009, 979), (979, 1009, 1010, 980), (980, 1010, 1011, 981), (981, 1011, 1012, 982), (982, 1012, 1013, 983), (983, 1013, 1014, 984), (984, 1014, 1015, 985), (985, 1015, 1016, 986), (986, 1016, 1017, 987), (987, 1017, 1018, 988), (988, 1018, 1019, 989), (989, 1019, 1020, 990), (990, 1020, 1021, 991), (991, 1021, 1022, 992), (992, 1022, 1023, 993), (993, 1023, 1024, 994), (994, 1024, 1025, 995), (995, 1025, 1026, 996), (996, 1026, 1027, 997), (997, 1027, 1028, 998), (256, 255, 969, 939), (939, 969, 970, 940), (940, 970, 971, 941), (941, 971, 972, 942), (942, 972, 973, 943), (943, 973, 974, 944), (944, 974, 975, 945), (945, 975, 976, 946), (946, 976, 977, 947), (947, 977, 978, 948), (948, 978, 979, 949), (949, 979, 980, 950), (950, 980, 981, 951), (951, 981, 982, 952), (952, 982, 983, 953), (953, 983, 984, 954), (954, 984, 985, 955), (955, 985, 986, 956), (956, 986, 987, 957), (957, 987, 988, 958), (958, 988, 989, 959), (959, 989, 990, 960), (960, 990, 991, 961), (961, 991, 992, 962), (962, 992, 993, 963), (963, 993, 994, 964), (964, 994, 995, 965), (965, 995, 996, 966), (966, 996, 997, 967), (967, 997, 998, 968), (257, 256, 939, 909), (909, 939, 940, 910), (910, 940, 941, 911), (911, 941, 942, 912), (912, 942, 943, 913), (913, 943, 944, 914), (914, 944, 945, 915), (915, 945, 946, 916), (916, 946, 947, 917), (917, 947, 948, 918), (918, 948, 949, 919), (919, 949, 950, 920), (920, 950, 951, 921), (921, 951, 952, 922), (922, 952, 953, 923), (923, 953, 954, 924), (924, 954, 955, 925), (925, 955, 956, 926), (926, 956, 957, 927), (927, 957, 958, 928), (928, 958, 959, 929), (929, 959, 960, 930), (930, 960, 961, 931), (931, 961, 962, 932), (932, 962, 963, 933), (933, 963, 964, 934), (934, 964, 965, 935), (935, 965, 966, 936), (936, 966, 967, 937), (937, 967, 968, 938), (258, 257, 909, 879), (879, 909, 910, 880), (880, 910, 911, 881), (881, 911, 912, 882), (882, 912, 913, 883), (883, 913, 914, 884), (884, 914, 915, 885), (885, 915, 916, 886), (886, 916, 917, 887), (887, 917, 918, 888), (888, 918, 919, 889), (889, 919, 920, 890), (890, 920, 921, 891), (891, 921, 922, 892), (892, 922, 923, 893), (893, 923, 924, 894), (894, 924, 925, 895), (895, 925, 926, 896), (896, 926, 927, 897), (897, 927, 928, 898), (898, 928, 929, 899), (899, 929, 930, 900), (900, 930, 931, 901), (901, 931, 932, 902), (902, 932, 933, 903), (903, 933, 934, 904), (904, 934, 935, 905), (905, 935, 936, 906), (906, 936, 937, 907), (907, 937, 938, 908), (259, 258, 879, 849), (849, 879, 880, 850), (850, 880, 881, 851), (851, 881, 882, 852), (852, 882, 883, 853), (853, 883, 884, 854), (854, 884, 885, 855), (855, 885, 886, 856), (856, 886, 887, 857), (857, 887, 888, 858), (858, 888, 889, 859), (859, 889, 890, 860), (860, 890, 891, 861), (861, 891, 892, 862), (862, 892, 893, 863), (863, 893, 894, 864), (864, 894, 895, 865), (865, 895, 896, 866), (866, 896, 897, 867), (867, 897, 898, 868), (868, 898, 899, 869), (869, 899, 900, 870), (870, 900, 901, 871), (871, 901, 902, 872), (872, 902, 903, 873), (873, 903, 904, 874), (874, 904, 905, 875), (875, 905, 906, 876), (876, 906, 907, 877), (877, 907, 908, 878), (260, 259, 849, 819), (819, 849, 850, 820), (820, 850, 851, 821), (821, 851, 852, 822), (822, 852, 853, 823), (823, 853, 854, 824), (824, 854, 855, 825), (825, 855, 856, 826), (826, 856, 857, 827), (827, 857, 858, 828), (828, 858, 859, 829), (829, 859, 860, 830), (830, 860, 861, 831), (831, 861, 862, 832), (832, 862, 863, 833), (833, 863, 864, 834), (834, 864, 865, 835), (835, 865, 866, 836), (836, 866, 867, 837), (837, 867, 868, 838), (838, 868, 869, 839), (839, 869, 870, 840), (840, 870, 871, 841), (841, 871, 872, 842), (842, 872, 873, 843), (843, 873, 874, 844), (844, 874, 875, 845), (845, 875, 876, 846), (846, 876, 877, 847), (847, 877, 878, 848), (261, 260, 819, 789), (789, 819, 820, 790), (790, 820, 821, 791), (791, 821, 822, 792), (792, 822, 823, 793), (793, 823, 824, 794), (794, 824, 825, 795), (795, 825, 826, 796), (796, 826, 827, 797), (797, 827, 828, 798), (798, 828, 829, 799), (799, 829, 830, 800), (800, 830, 831, 801), (801, 831, 832, 802), (802, 832, 833, 803), (803, 833, 834, 804), (804, 834, 835, 805), (805, 835, 836, 806), (806, 836, 837, 807), (807, 837, 838, 808), (808, 838, 839, 809), (809, 839, 840, 810), (810, 840, 841, 811), (811, 841, 842, 812), (812, 842, 843, 813), (813, 843, 844, 814), (814, 844, 845, 815), (815, 845, 846, 816), (816, 846, 847, 817), (817, 847, 848, 818), (262, 261, 789, 759), (759, 789, 790, 760), (760, 790, 791, 761), (761, 791, 792, 762), (762, 792, 793, 763), (763, 793, 794, 764), (764, 794, 795, 765), (765, 795, 796, 766), (766, 796, 797, 767), (767, 797, 798, 768), (768, 798, 799, 769), (769, 799, 800, 770), (770, 800, 801, 771), (771, 801, 802, 772), (772, 802, 803, 773), (773, 803, 804, 774), (774, 804, 805, 775), (775, 805, 806, 776), (776, 806, 807, 777), (777, 807, 808, 778), (778, 808, 809, 779), (779, 809, 810, 780), (780, 810, 811, 781), (781, 811, 812, 782), (782, 812, 813, 783), (783, 813, 814, 784), (784, 814, 815, 785), (785, 815, 816, 786), (786, 816, 817, 787), (787, 817, 818, 788), (227, 262, 759, 353), (353, 759, 760, 354), (354, 760, 761, 355), (355, 761, 762, 356), (356, 762, 763, 357), (357, 763, 764, 358), (358, 764, 765, 359), (359, 765, 766, 360), (360, 766, 767, 361), (361, 767, 768, 362), (362, 768, 769, 363), (363, 769, 770, 364), (364, 770, 771, 365), (365, 771, 772, 366), (366, 772, 773, 367), (367, 773, 774, 368), (368, 774, 775, 369), (369, 775, 776, 370), (370, 776, 777, 371), (371, 777, 778, 372), (372, 778, 779, 373), (373, 779, 780, 374), (374, 780, 781, 375), (375, 781, 782, 376), (376, 782, 783, 377), (377, 783, 784, 378), (378, 784, 785, 379), (379, 785, 786, 380), (380, 786, 787, 381), (381, 787, 788, 382), (264, 263, 729, 703), (703, 729, 730, 704), (704, 730, 731, 705), (705, 731, 732, 706), (706, 732, 733, 707), (707, 733, 734, 708), (708, 734, 735, 709), (709, 735, 736, 710), (710, 736, 737, 711), (711, 737, 738, 712), (712, 738, 739, 713), (713, 739, 740, 714), (714, 740, 741, 715), (715, 741, 742, 1693, 1692), (716, 746, 747, 717), (717, 747, 748, 718), (718, 748, 749, 719), (719, 749, 750, 720), (720, 750, 751, 721), (721, 751, 752, 722), (722, 752, 753, 723), (723, 753, 754, 724), (724, 754, 755, 725), (725, 755, 756, 726), (726, 756, 757, 727), (727, 757, 758, 728), (265, 264, 703, 685), (685, 703, 704, 686), (686, 704, 705, 687), (687, 705, 706, 688), (688, 706, 707, 689), (689, 707, 708, 690), (690, 708, 709, 691), (691, 709, 710, 692), (692, 710, 711, 693), (693, 711, 712, 1687, 1684, 1685), (694, 720, 721, 695), (695, 721, 722, 696), (696, 722, 723, 697), (697, 723, 724, 698), (698, 724, 725, 699), (699, 725, 726, 700), (700, 726, 727, 701), (701, 727, 728, 702), (266, 265, 685, 671), (671, 685, 686, 672), (672, 686, 687, 673), (673, 687, 688, 674), (674, 688, 689, 675), (675, 689, 690, 676), (676, 690, 691, 677), (677, 691, 692, 1683, 1682), (678, 696, 697, 679), (679, 697, 698, 680), (680, 698, 699, 681), (681, 699, 700, 682), (682, 700, 701, 683), (683, 701, 702, 684), (267, 266, 671, 659), (659, 671, 672, 660), (660, 672, 673, 661), (661, 673, 674, 662), (662, 674, 675, 663), (663, 675, 676, 664), (664, 676, 677, 1679, 1681), (665, 679, 680, 666), (666, 680, 681, 667), (667, 681, 682, 668), (668, 682, 683, 669), (669, 683, 684, 670), (268, 267, 659, 649), (649, 659, 660, 650), (650, 660, 661, 651), (651, 661, 662, 652), (652, 662, 663, 653), (653, 663, 664, 1680, 1677, 1676), (654, 666, 667, 655), (655, 667, 668, 656), (656, 668, 669, 657), (657, 669, 670, 658), (269, 268, 649, 641), (641, 649, 650, 642), (642, 650, 651, 643), (643, 651, 652, 644), (644, 652, 653, 1675, 1674), (645, 655, 656, 646), (646, 656, 657, 647), (647, 657, 658, 648), (270, 269, 641, 635), (635, 641, 642, 636), (636, 642, 643, 637), (637, 643, 644, 1673, 1671, 1672), (638, 646, 647, 639), (639, 647, 648, 640), (271, 270, 635, 630), (630, 635, 636, 631), (631, 636, 637, 1669, 1670), (632, 638, 639, 633), (633, 639, 640, 634), (272, 271, 630, 626), (626, 630, 631, 627), (627, 631, 1670, 1668), (628, 633, 634, 629), (273, 272, 626, 623), (623, 626, 627, 1666, 1665), (624, 628, 629, 625), (274, 273, 623, 621), (621, 623, 1665, 1664), (275, 274, 621, 619), (619, 621, 1664, 1662, 1660), (276, 275, 619, 617), (617, 619, 1660, 1661), (277, 276, 617, 615), (615, 617, 1661, 1659), (278, 277, 615, 613), (613, 615, 1659, 1663, 1739), (279, 278, 613, 611), (611, 613, 1739, 1738), (280, 279, 611, 609), (609, 611, 1738, 1733), (281, 280, 609, 607), (607, 609, 1733, 1732, 1741), (282, 281, 607, 604), (604, 607, 1741, 1740), (605, 1746, 1747, 608, 606), (283, 282, 604, 600), (600, 604, 1740, 1742, 601), (601, 1742, 1743, 1750), (602, 605, 606, 603), (284, 283, 600, 595), (595, 600, 601, 596), (596, 601, 1750, 1749), (597, 1753, 1755, 602, 598), (598, 602, 603, 599), (285, 284, 595, 589), (589, 595, 596, 590), (590, 596, 1749, 1748, 591), (591, 1748, 1757), (592, 597, 598, 593), (593, 598, 599, 594), (286, 285, 589, 581), (581, 589, 590, 582), (582, 590, 591, 583), (583, 591, 1757, 1756, 1758, 584), (584, 1758, 1759), (585, 1775, 1751, 1752, 592, 586), (586, 592, 593, 587), (587, 593, 594, 588), (287, 286, 581, 571), (571, 581, 582, 572), (572, 582, 583, 573), (573, 583, 584, 574), (574, 584, 1759, 1762, 575), (575, 1762, 1761), (576, 1773, 1774, 585, 577), (577, 585, 586, 578), (578, 586, 587, 579), (579, 587, 588, 580), (288, 287, 571, 559), (559, 571, 572, 560), (560, 572, 573, 561), (561, 573, 574, 562), (562, 574, 575, 563), (563, 575, 1761, 1760, 1765, 564), (564, 1765, 1764), (565, 1767, 1771, 1772, 576, 566), (566, 576, 577, 567), (567, 577, 578, 568), (568, 578, 579, 569), (569, 579, 580, 570), (289, 288, 559, 545), (545, 559, 560, 546), (546, 560, 561, 547), (547, 561, 562, 548), (548, 562, 563, 549), (549, 563, 564, 550), (550, 564, 1764, 1763, 551), (551, 1763, 1766, 1778), (552, 1770, 1768, 565, 553), (553, 565, 566, 554), (554, 566, 567, 555), (555, 567, 568, 556), (556, 568, 569, 557), (557, 569, 570, 558), (290, 289, 545, 527), (527, 545, 546, 528), (528, 546, 547, 529), (529, 547, 548, 530), (530, 548, 549, 531), (531, 549, 550, 532), (532, 550, 551, 533), (533, 551, 1778, 1779, 534), (534, 1779, 1777, 535), (535, 1777, 1776), (536, 1802, 1798, 537), (537, 1798, 1799, 552, 538), (538, 552, 553, 539), (539, 553, 554, 540), (540, 554, 555, 541), (541, 555, 556, 542), (542, 556, 557, 543), (543, 557, 558, 544), (291, 290, 527, 503), (503, 527, 528, 504), (504, 528, 529, 505), (505, 529, 530, 506), (506, 530, 531, 507), (507, 531, 532, 508), (508, 532, 533, 509), (509, 533, 534, 510), (510, 534, 535, 511), (511, 535, 1776, 1780, 1781, 512), (512, 1781, 1782, 513), (513, 1782, 1783, 514), (514, 1783, 1784), (515, 1794, 1796, 516), (516, 1796, 1797, 1800, 517), (517, 1800, 1801, 536, 518), (518, 536, 537, 519), (519, 537, 538, 520), (520, 538, 539, 521), (521, 539, 540, 522), (522, 540, 541, 523), (523, 541, 542, 524), (524, 542, 543, 525), (525, 543, 544, 526), (292, 291, 503, 473), (473, 503, 504, 474), (474, 504, 505, 475), (475, 505, 506, 476), (476, 506, 507, 477), (477, 507, 508, 478), (478, 508, 509, 479), (479, 509, 510, 480), (480, 510, 511, 481), (481, 511, 512, 482), (482, 512, 513, 483), (483, 513, 514, 484), (484, 514, 1784, 1785, 1787, 485), (485, 1787, 1786, 486), (486, 1786, 1788, 487), (487, 1788, 1789, 1791, 488), (488, 1791, 1790, 489), (489, 1790, 1792, 490), (490, 1792, 1793, 1795, 515, 491), (491, 515, 516, 492), (492, 516, 517, 493), (493, 517, 518, 494), (494, 518, 519, 495), (495, 519, 520, 496), (496, 520, 521, 497), (497, 521, 522, 498), (498, 522, 523, 499), (499, 523, 524, 500), (500, 524, 525, 501), (501, 525, 526, 502), (232, 292, 473, 443), (443, 473, 474, 444), (444, 474, 475, 445), (445, 475, 476, 446), (446, 476, 477, 447), (447, 477, 478, 448), (448, 478, 479, 449), (449, 479, 480, 450), (450, 480, 481, 451), (451, 481, 482, 452), (452, 482, 483, 453), (453, 483, 484, 454), (454, 484, 485, 455), (455, 485, 486, 456), (456, 486, 487, 457), (457, 487, 488, 458), (458, 488, 489, 459), (459, 489, 490, 460), (460, 490, 491, 461), (461, 491, 492, 462), (462, 492, 493, 463), (463, 493, 494, 464), (464, 494, 495, 465), (465, 495, 496, 466), (466, 496, 497, 467), (467, 497, 498, 468), (468, 498, 499, 469), (469, 499, 500, 470), (470, 500, 501, 471), (471, 501, 502, 472), (263, 228, 412, 729), (729, 412, 411, 730), (730, 411, 410, 731), (731, 410, 409, 732), (732, 409, 408, 733), (733, 408, 407, 734), (734, 407, 406, 735), (735, 406, 405, 736), (736, 405, 404, 737), (737, 404, 403, 738), (738, 403, 402, 739), (739, 402, 401, 740), (740, 401, 400, 741), (741, 400, 399, 742), (742, 399, 398, 743), (743, 398, 397, 744), (744, 397, 396, 745), (745, 396, 395, 746), (746, 395, 394, 747), (747, 394, 393, 748), (748, 393, 392, 749), (749, 392, 391, 750), (750, 391, 390, 751), (751, 390, 389, 752), (752, 389, 388, 753), (753, 388, 387, 754), (754, 387, 386, 755), (755, 386, 385, 756), (756, 385, 384, 757), (757, 384, 383, 758), (233, 231, 442, 1629), (1629, 442, 441, 1630), (1630, 441, 440, 1631), (1631, 440, 439, 1632), (1632, 439, 438, 1633), (1633, 438, 437, 1634), (1634, 437, 436, 1635), (1635, 436, 435, 1636), (1636, 435, 434, 1637), (1637, 434, 433, 1638), (1638, 433, 432, 1639), (1639, 432, 431, 1640), (1640, 431, 430, 1641), (1641, 430, 429, 1642), (1642, 429, 428, 1643), (1643, 428, 427, 1644), (1644, 427, 426, 1645), (1645, 426, 425, 1646), (1646, 425, 424, 1647), (1647, 424, 423, 1648), (1648, 423, 422, 1649), (1649, 422, 421, 1650), (1650, 421, 420, 1651), (1651, 420, 419, 1652), (1652, 419, 418, 1653), (1653, 418, 417, 1654), (1654, 417, 416, 1655), (1655, 416, 415, 1656), (1656, 415, 414, 1657), (1657, 414, 413, 1658), (231, 232, 443, 442), (442, 443, 444, 441), (441, 444, 445, 440), (440, 445, 446, 439), (439, 446, 447, 438), (438, 447, 448, 437), (437, 448, 449, 436), (436, 449, 450, 435), (435, 450, 451, 434), (434, 451, 452, 433), (433, 452, 453, 432), (432, 453, 454, 431), (431, 454, 455, 430), (430, 455, 456, 429), (429, 456, 457, 428), (428, 457, 458, 427), (427, 458, 459, 426), (426, 459, 460, 425), (425, 460, 461, 424), (424, 461, 462, 423), (423, 462, 463, 422), (422, 463, 464, 421), (421, 464, 465, 420), (420, 465, 466, 419), (419, 466, 467, 418), (418, 467, 468, 417), (417, 468, 469, 416), (416, 469, 470, 415), (415, 470, 471, 414), (414, 471, 472, 413), (225, 226, 383, 382), (382, 383, 384, 381), (381, 384, 385, 380), (380, 385, 386, 379), (379, 386, 387, 378), (378, 387, 388, 377), (377, 388, 389, 376), (376, 389, 390, 375), (375, 390, 391, 374), (374, 391, 392, 373), (373, 392, 393, 372), (372, 393, 394, 371), (371, 394, 395, 370), (370, 395, 396, 369), (369, 396, 397, 368), (368, 397, 398, 367), (367, 398, 399, 366), (366, 399, 400, 365), (365, 400, 401, 364), (364, 401, 402, 363), (363, 402, 403, 362), (362, 403, 404, 361), (361, 404, 405, 360), (360, 405, 406, 359), (359, 406, 407, 358), (358, 407, 408, 357), (357, 408, 409, 356), (356, 409, 410, 355), (355, 410, 411, 354), (354, 411, 412, 353), (1730, 1729, 678, 679, 665), (1700, 1697, 716), (1718, 1715, 1721, 628, 624), (1721, 1720, 632, 633, 628), (1698, 1696, 744, 745), (1747, 1737, 1734, 610, 608), (1710, 1711, 1717, 622, 620), (1696, 1695, 1694, 743, 744), (1685, 1686, 693), (1717, 1716, 624, 625, 622), (1755, 1745, 1744, 605, 602), (1701, 1699, 1700, 716, 717), (1713, 1714, 618, 616), (1722, 1723, 1726, 645, 646, 638), (1702, 1701, 717, 718), (1752, 1754, 597, 592), (1736, 1712, 1713, 616, 614), (1726, 1728, 645), (1714, 1710, 620, 618), (1705, 1706, 719, 720, 694), (1709, 1708, 694, 695), (1731, 1730, 665), (1694, 1693, 742, 743), (1772, 1773, 576), (1799, 1769, 1770, 552), (1795, 1794, 515), (1720, 1719, 632), (1697, 1698, 745, 746, 716), (1708, 1705, 694), (1768, 1767, 565), (1744, 1746, 605), (1682, 1678, 1679, 677), (1754, 1753, 597), (1728, 1727, 654, 655, 645), (1674, 1673, 644), (1689, 1688, 713, 714), (1719, 1722, 638, 632), (1729, 1704, 1707, 678), (1724, 1725, 1731, 665, 666, 654), (1716, 1718, 624), (1688, 1687, 712, 713), (1734, 1735, 612, 610), (1801, 1802, 536), (1668, 1667, 1666, 627), (1686, 1683, 692, 693), (1691, 1690, 1689, 714, 715), (1672, 1669, 637), (1676, 1675, 653), (1707, 1709, 695, 696, 678), (1735, 1736, 614, 612), (1774, 1775, 585), (1706, 1703, 1702, 718, 719), (1692, 1691, 715), (1681, 1680, 664), (1727, 1724, 654)])
me_cube_001.use_remesh_preserve_volume = False
me_cube_001.use_remesh_preserve_attributes = False
me_cube_001.use_mirror_vertex_groups = False
me_cube_001.update()

# ---- objects
ob_cube = bpy.data.objects.new('Cube', me_cube_001)

# ---- transforms, parenting, visibility, modifiers, constraints
ob_cube.location = (1.696, 0.9498, 0.0)
ob_cube.display_type = 'SOLID'
ob_cube.lineart.crease_threshold = 0.0

# ---- collection membership
col_collection_1.objects.link(ob_cube)

# ---- scene / render settings (as saved in the file)
scene.frame_start = 1; scene.frame_end = 250; scene.frame_set(1)
scene.render.engine = 'BLENDER_EEVEE_NEXT'
scene.render.resolution_percentage = 50
scene.render.dither_intensity = 0.0
scene.cycles.use_denoising = False
scene.cycles.samples = 128
scene.cycles.sampling_pattern = 'TABULATED_SOBOL'
scene.cycles.use_adaptive_sampling = False
scene.cycles.use_light_tree = False
scene.cycles.blur_glossy = 0.0
scene.cycles.sample_clamp_indirect = 0.0
scene.view_settings.view_transform = 'Standard'
bpy.context.view_layer.update()

# ---- added for rendering (the .blend has no active camera and no usable light): camera, sun
cam_auto = bpy.data.cameras.new('AutoCamera')
cam_auto.lens = 50.0
cam_auto.sensor_width = 36.0
cam_auto.clip_end = 1000.0
ob_auto_camera = bpy.data.objects.new('AutoCamera', cam_auto)
scene.collection.objects.link(ob_auto_camera)
ob_auto_camera.location = (21.1376, -25.5406, 20.7655)
ob_auto_camera.rotation_euler = (1.09748, -7.21219e-08, 0.694738)
scene.camera = ob_auto_camera
light_auto_sun = bpy.data.lights.new('AutoSun', 'SUN')
light_auto_sun.energy = 3.0
light_auto_sun.angle = 0.0523599
ob_auto_sun = bpy.data.objects.new('AutoSun', light_auto_sun)
scene.collection.objects.link(ob_auto_sun)
ob_auto_sun.rotation_euler = (0.872665, 0.174533, 0.523599)
bpy.context.view_layer.update()
